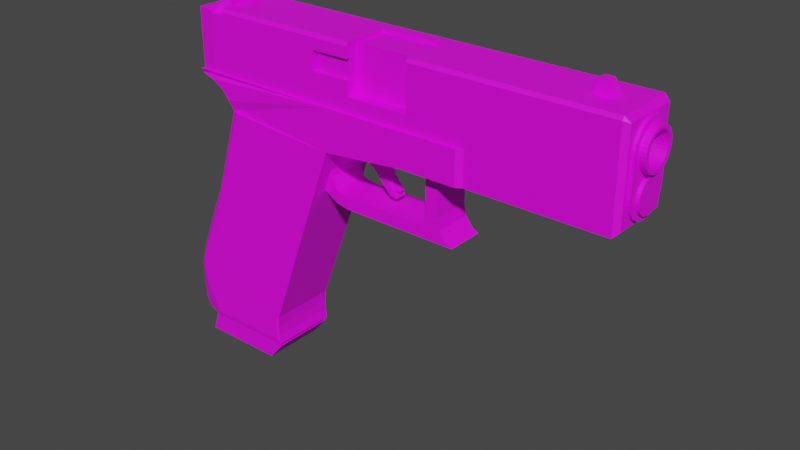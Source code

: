 # Source: Glock-17.blend  (saved by Blender 2.93.21; exported with 4.5.12 LTS)
import bpy
from mathutils import Matrix  # noqa: F401  (used for matrix-valued properties, if any)

bpy.ops.wm.read_factory_settings(use_empty=True)
scene = bpy.context.scene
scene.name = 'Scene'

# ---- collections
col_collection = bpy.data.collections.new('Collection'); scene.collection.children.link(col_collection)

# ---- images (referenced by path relative to the original .blend; pixels are not part of the script)
import os
ASSET_DIR = os.environ.get("B2B_ASSET_DIR", "")  # directory of the original .blend (textures are referenced by path, not embedded)
HERE = os.path.dirname(os.path.abspath(__file__))  # packed textures are extracted next to this script under _unpacked/

def load_image(name, relpath, width, height, colorspace="sRGB"):
    """Load a texture the original file referenced (path relative to the .blend, or extracted next to this script)."""
    p = next((c for c in (os.path.join(HERE, relpath), os.path.join(ASSET_DIR, relpath)) if relpath and os.path.exists(c)), "")
    if p:
        img = bpy.data.images.load(p, check_existing=True)
        img.name = name
    else:  # same state as the original file: an image datablock whose file is absent (Cycles renders it pink)
        img = bpy.data.images.new(name, width, height)
        img.source = "FILE"
        img.filepath = "//" + (relpath or name)
    img.colorspace_settings.name = colorspace
    return img
img_x = load_image('未命名', '', 1024, 1024, 'sRGB')

# ---- materials (node trees are filled in below, after node groups)
mat_x = bpy.data.materials.new('材质')
mat_x.use_transparent_shadow = False

# ---- material node trees
mat_x.use_nodes = True; mat_x.node_tree.nodes.clear()
_N = mat_x.node_tree.nodes; _L = mat_x.node_tree.links
n0 = _N.new('ShaderNodeBsdfPrincipled'); n0.name = 'Principled BSDF'; n0.location = (10, 300)
n0.distribution = 'GGX'
n0.subsurface_method = 'BURLEY'
n0.inputs[3].default_value = 1.45
n0.inputs[27].default_value = (0.0, 0.0, 0.0, 1.0)
n0.inputs[28].default_value = 1.0
n1 = _N.new('ShaderNodeOutputMaterial'); n1.name = 'Material Output'; n1.location = (300, 300)
n2 = _N.new('ShaderNodeTexCoord'); n2.name = '纹理坐标'; n2.location = (-680, 300)
n3 = _N.new('ShaderNodeMapping'); n3.name = '映射'; n3.location = (-480, 300)
n4 = _N.new('ShaderNodeTexImage'); n4.name = '图像纹理'; n4.location = (-280, 300)
n4.image = img_x
_L.new(n0.outputs[0], n1.inputs[0])
_L.new(n2.outputs[2], n3.inputs[0])
_L.new(n3.outputs[0], n4.inputs[0])
_L.new(n4.outputs[0], n0.inputs[0])
n1.is_active_output = True

# ---- world
world_world = bpy.data.worlds.new('World'); scene.world = world_world
world_world.use_nodes = True; world_world.node_tree.nodes.clear()
_N = world_world.node_tree.nodes; _L = world_world.node_tree.links
n0 = _N.new('ShaderNodeOutputWorld'); n0.name = 'World Output'; n0.location = (300, 300)
n1 = _N.new('ShaderNodeBackground'); n1.name = 'Background'; n1.location = (10, 300)
n1.inputs[0].default_value = (0.05088, 0.05088, 0.05088, 1.0)
_L.new(n1.outputs[0], n0.inputs[0])
n0.is_active_output = True
world_world.color = (0.05088, 0.05088, 0.05088)
world_world.use_sun_shadow = False
world_world.sun_shadow_jitter_overblur = 0.0

# ---- meshes
me_015 = bpy.data.meshes.new('立方体.015')
me_015.from_pydata([(-2.0, -1.0, -11.0), (-1.8, -1.0, 1.0), (-2.0, 1.0, -11.0), (-1.8, 1.0, 1.0), (0.7, -1.0, -11.0), (1.2, -1.0, 1.0), (0.7, 1.0, -11.0), (1.2, 1.0, 1.0), (-1.5, -1.0, 1.0), (-1.5, 1.0, 1.0), (-1.5, -1.0, 3.0), (1.0, -1.0, 1.0), (1.0, 1.0, 1.0), (1.0, -1.0, 3.0), (1.0, 1.0, 3.0), (-1.5, 1.0, 3.0)], [], [(0, 1, 3, 2), (2, 3, 7, 6), (6, 7, 5, 4), (4, 5, 1, 0), (2, 6, 4, 0), (7, 3, 1, 5), (9, 12, 11, 8), (8, 10, 15, 9), (11, 13, 10, 8), (12, 14, 13, 11), (14, 15, 10, 13), (9, 15, 14, 12)])
_uv = me_015.uv_layers.new(name='UV 贴图')
_uv.uv.foreach_set('vector', [0.1879, 0.3411, 0.1879, 0.285, 0.1974, 0.285, 0.1974, 0.3411, 0.3112, 0.2761, 0.3112, 0.3332, 0.2969, 0.3335, 0.2984, 0.2763, 0.1974, 0.3406, 0.1974, 0.285, 0.2069, 0.285, 0.2069, 0.3406, 0.2583, 0.2856, 0.2569, 0.2285, 0.2712, 0.2287, 0.2712, 0.2859, 0.1236, 0.3122, 0.1236, 0.3251, 0.1141, 0.3251, 0.1141, 0.3122, 0.1141, 0.3122, 0.1141, 0.3265, 0.1046, 0.3265, 0.1046, 0.3122, 0.1331, 0.3122, 0.1331, 0.3241, 0.1236, 0.3241, 0.1236, 0.3122, 0.1236, 0.3241, 0.133, 0.3241, 0.133, 0.3337, 0.1236, 0.3337, 0.2264, 0.3198, 0.236, 0.3198, 0.236, 0.3317, 0.2264, 0.3317, 0.1141, 0.3251, 0.1234, 0.3251, 0.1234, 0.3346, 0.1141, 0.3346, 0.2264, 0.3198, 0.2264, 0.3317, 0.2169, 0.3317, 0.2169, 0.3198, 0.236, 0.3198, 0.2455, 0.3198, 0.2455, 0.3317, 0.236, 0.3317])
me_015.materials.append(mat_x)
me_015.use_remesh_fix_poles = True
me_015.use_remesh_preserve_attributes = False
me_015.update()
me_001 = bpy.data.meshes.new('立方体.001')
me_001.from_pydata([(5.048, -0.2, 124.6), (5.048, 0.2, 124.6), (5.266, -0.2, 123.4), (4.757, -0.2, 130.9), (4.757, 0.2, 130.9), (5.119, -0.2, 128.6), (4.496, -0.2, 137.2), (4.932, -0.2, 134.2), (4.123, -0.2, 142.1), (4.496, 0.2, 137.2), (4.123, 0.2, 142.1), (4.932, 0.2, 134.2), (4.836, 0.2, 138.5), (5.119, 0.2, 128.6), (5.266, 0.2, 123.4), (4.836, -0.2, 138.5), (4.793, 0.2, 143.0), (4.804, 0.2, 147.3), (3.886, 0.2, 145.4), (4.793, -0.2, 143.0), (4.804, -0.2, 147.3), (3.886, -0.2, 145.4), (3.688, -0.2, 148.7), (3.688, 0.2, 148.7), (4.202, -0.2, 149.1), (4.867, -0.2, 150.5), (4.867, 0.2, 150.5), (4.202, 0.2, 149.1), (5.216, -0.12, 127.4), (5.316, -0.12, 127.2), (5.216, 0.12, 127.4), (5.1, -0.12, 129.1), (4.998, -0.12, 132.2), (5.1, 0.12, 129.1), (4.998, 0.12, 132.2), (4.932, 0.12, 134.2), (5.126, 0.12, 131.8), (4.893, 0.12, 136.6), (5.126, -0.12, 131.8), (5.316, 0.12, 127.2), (4.893, -0.12, 136.6), (4.847, -0.12, 138.0), (4.876, -0.12, 136.7), (4.932, -0.12, 134.2), (4.847, 0.12, 138.0), (4.876, 0.12, 136.7)], [], [(0, 3, 4, 1), (1, 14, 2, 0), (2, 5, 3, 0), (3, 6, 9, 4), (5, 7, 6, 3), (7, 15, 8, 6), (6, 8, 10, 9), (9, 10, 12, 11), (4, 9, 11, 13), (11, 12, 15, 7), (13, 11, 7, 5), (1, 4, 13, 14), (14, 13, 5, 2), (10, 18, 16, 12), (12, 16, 19, 15), (27, 17, 16, 18, 23), (16, 17, 20, 19), (22, 21, 19, 20, 24), (15, 19, 21, 8), (18, 21, 22, 23), (8, 21, 18, 10), (22, 24, 25, 26, 27, 23), (24, 20, 25), (25, 20, 17, 26), (17, 27, 26), (38, 32, 31, 28, 29), (30, 39, 29, 28), (30, 28, 31, 33), (34, 33, 31, 32, 43, 35), (36, 39, 30, 33, 34), (37, 36, 34, 35, 45), (36, 37, 40, 38), (39, 36, 38, 29), (43, 32, 38, 40, 42), (40, 37, 44, 41), (42, 40, 41), (43, 42, 41, 44, 45, 35), (45, 44, 37)])
_uv = me_001.uv_layers.new(name='UV 贴图')
_uv.uv.foreach_set('vector', [0.2826, 0.3498, 0.2826, 0.3201, 0.2845, 0.3201, 0.2845, 0.3498, 0.2845, 0.3498, 0.2845, 0.3555, 0.2826, 0.3555, 0.2826, 0.3498, 0.3265, 0.0, 0.3261, 0.02462, 0.3246, 0.03551, 0.3255, 0.005569, 0.2826, 0.3201, 0.2826, 0.2902, 0.2845, 0.2902, 0.2845, 0.3201, 0.3261, 0.02462, 0.3256, 0.0512, 0.3238, 0.0657, 0.3246, 0.03551, 0.3256, 0.0512, 0.3255, 0.07191, 0.3223, 0.08884, 0.3238, 0.0657, 0.2826, 0.2902, 0.2826, 0.2671, 0.2845, 0.2671, 0.2845, 0.2902, 0.3295, 0.06299, 0.3281, 0.03983, 0.3312, 0.05678, 0.3314, 0.07747, 0.3303, 0.09317, 0.3295, 0.06299, 0.3314, 0.07747, 0.3319, 0.104, 0.3579, 0.07608, 0.3579, 0.05568, 0.3598, 0.05568, 0.3598, 0.07608, 0.3579, 0.1023, 0.3579, 0.07608, 0.3598, 0.07608, 0.3598, 0.1023, 0.3312, 0.1231, 0.3303, 0.09317, 0.3319, 0.104, 0.3322, 0.1287, 0.3579, 0.1266, 0.3579, 0.1023, 0.3598, 0.1023, 0.3598, 0.1266, 0.3281, 0.03983, 0.3272, 0.02383, 0.3313, 0.03529, 0.3312, 0.05678, 0.3579, 0.05568, 0.3579, 0.03458, 0.3598, 0.03458, 0.3598, 0.05568, 0.3289, 0.006378, 0.3317, 0.0152, 0.3313, 0.03529, 0.3272, 0.02383, 0.3265, 0.008499, 0.3579, 0.03458, 0.3579, 0.01486, 0.3598, 0.01486, 0.3598, 0.03458, 0.3207, 0.1202, 0.3214, 0.1048, 0.3256, 0.09338, 0.3259, 0.1135, 0.3232, 0.1223, 0.3255, 0.07191, 0.3256, 0.09338, 0.3214, 0.1048, 0.3223, 0.08884, 0.2845, 0.2512, 0.2826, 0.2512, 0.2826, 0.2359, 0.2845, 0.2359, 0.2826, 0.2671, 0.2826, 0.2512, 0.2845, 0.2512, 0.2845, 0.2671, 0.2826, 0.2359, 0.2826, 0.2343, 0.2826, 0.2285, 0.2845, 0.2285, 0.2845, 0.2343, 0.2845, 0.2359, 0.3232, 0.1223, 0.3259, 0.1135, 0.3265, 0.1287, 0.3598, 0.0, 0.3598, 0.01486, 0.3579, 0.01486, 0.3579, 0.0, 0.3317, 0.0152, 0.3289, 0.006378, 0.3322, 0.0, 0.318, 0.3285, 0.3175, 0.3304, 0.3174, 0.3159, 0.3176, 0.3075, 0.318, 0.3067, 0.3374, 0.3455, 0.3374, 0.3464, 0.3363, 0.3464, 0.3363, 0.3455, 0.3374, 0.3455, 0.3363, 0.3455, 0.3363, 0.3372, 0.3374, 0.3372, 0.3374, 0.3228, 0.3374, 0.3372, 0.3363, 0.3372, 0.3363, 0.3228, 0.3363, 0.3134, 0.3374, 0.3134, 0.3621, 0.0296, 0.3621, 0.05142, 0.3617, 0.05057, 0.3615, 0.04219, 0.3616, 0.02771, 0.3619, 0.0065, 0.3621, 0.0296, 0.3616, 0.02771, 0.3616, 0.01823, 0.3619, 0.006195, 0.3561, 0.2521, 0.3561, 0.2293, 0.3572, 0.2293, 0.3572, 0.2521, 0.3561, 0.2737, 0.3561, 0.2521, 0.3572, 0.2521, 0.3572, 0.2737, 0.3176, 0.3399, 0.3175, 0.3304, 0.318, 0.3285, 0.3179, 0.3516, 0.3178, 0.3519, 0.3572, 0.2293, 0.3561, 0.2293, 0.3561, 0.2229, 0.3572, 0.2229, 0.3178, 0.3519, 0.3179, 0.3516, 0.3179, 0.3581, 0.3363, 0.3134, 0.3363, 0.3015, 0.3363, 0.2954, 0.3374, 0.2954, 0.3374, 0.3015, 0.3374, 0.3134, 0.3619, 0.006195, 0.362, 0.0, 0.3619, 0.0065])
me_001.materials.append(mat_x)
me_001.use_remesh_fix_poles = True
me_001.use_remesh_preserve_attributes = False
me_001.update()
me_004 = bpy.data.meshes.new('立方体.004')
me_004.from_pydata([(11.07, -0.15, 213.0), (11.2, -0.15, 221.0), (11.07, 0.15, 213.0), (11.72, -0.15, 213.0), (11.47, -0.15, 221.0), (11.72, 0.15, 213.0), (11.47, 0.15, 221.0), (11.2, 0.15, 221.0)], [], [(3, 4, 1, 0), (0, 1, 7, 2), (2, 5, 3, 0), (5, 6, 4, 3), (2, 7, 6, 5), (6, 7, 1, 4)])
_uv = me_004.uv_layers.new(name='UV 贴图')
_uv.uv.foreach_set('vector', [0.3143, 0.3067, 0.3131, 0.3448, 0.3118, 0.3448, 0.3112, 0.3067, 0.3522, 0.1311, 0.3522, 0.09372, 0.3536, 0.09372, 0.3536, 0.1311, 0.3017, 0.2643, 0.3017, 0.2674, 0.3003, 0.2674, 0.3003, 0.2643, 0.1346, 0.3122, 0.1346, 0.3498, 0.1331, 0.3498, 0.1331, 0.3122, 0.3174, 0.3067, 0.3168, 0.3448, 0.3155, 0.3448, 0.3143, 0.3067, 0.3222, 0.1306, 0.3235, 0.1306, 0.3235, 0.132, 0.3222, 0.132])
me_004.materials.append(mat_x)
me_004.use_remesh_fix_poles = True
me_004.use_remesh_preserve_attributes = False
me_004.update()
me_005 = bpy.data.meshes.new('立方体.005')
me_005.from_pydata([(-0.262, -1.0, 153.0), (-0.262, 1.0, 153.0), (3.488, -1.0, 147.7), (-0.262, 1.0, 153.0), (-0.262, -1.0, 153.0), (-0.262, -1.0, 153.0), (-0.05639, -1.099, 152.7), (-1.223, -0.9105, 97.22), (-1.173, -1.099, 87.83), (-1.522, -0.9105, 83.24), (-1.223, 0.9113, 97.22), (-1.173, 1.1, 87.83), (-0.262, 1.0, 153.0), (-1.522, 0.9113, 83.24), (-1.514, 1.1, 71.95), (-1.885, 0.9113, 66.05), (-1.862, 1.1, 55.45), (-2.201, 0.9113, 50.11), (-1.885, -0.9105, 66.05), (-1.862, -1.099, 55.45), (-2.201, -0.9105, 50.11), (-2.103, -1.099, 43.28), (-2.402, -0.9105, 36.37), (-2.107, -1.099, 42.99), (-2.421, -0.9105, 23.11), (-2.402, 0.9113, 36.37), (-2.107, 1.1, 42.99), (-2.421, 0.9113, 23.11), (-2.115, 1.1, 37.65), (-2.367, 0.9113, 10.61), (-2.071, 1.1, 27.43), (-2.184, 0.9113, 3.0), (-2.367, -0.9105, 10.61), (-2.071, -1.099, 27.43), (-2.184, -0.9105, 3.0), (-1.605, -1.066, 3.0), (-1.559, -1.099, 6.19), (1.226, -1.066, 3.0), (1.127, -1.099, 6.19), (1.181, -1.066, 8.766), (1.226, 1.067, 3.0), (1.13, 1.1, 6.19), (1.182, 1.067, 8.997), (-1.605, 1.067, 3.0), (-1.559, 1.1, 6.19), (1.129, 1.1, 6.313), (1.176, 1.067, 15.66), (1.123, 1.1, 13.37), (1.205, 1.067, 22.74), (1.176, -1.066, 15.43), (1.122, -1.099, 13.16), (1.209, -1.066, 22.74), (1.164, -1.099, 22.38), (3.487, -1.066, 147.5), (3.45, -1.099, 147.5), (1.128, -1.099, 6.066), (3.488, 1.1, 147.7), (1.16, 1.1, 22.33), (3.451, 1.1, 147.7), (3.488, 1.1, 149.7), (-0.262, 1.0, 153.0), (-0.3442, 1.1, 159.2), (-0.567, 1.1, 164.9), (-0.3442, -1.099, 159.2), (-0.567, -1.099, 164.9), (-0.973, -1.099, 169.8), (-1.497, -1.0, 171.5), (-0.973, 1.1, 169.8), (-1.497, 1.0, 171.5), (-1.48, 1.069, 174.2), (3.488, 1.1, 174.2), (-1.48, 0.9305, 174.2), (-1.48, -0.9305, 174.2), (-0.9586, 1.0, 174.2), (-1.48, 0.9305, 210.9), (-1.48, -0.9305, 210.9), (-0.9586, 0.9305, 213.0), (-0.9586, 1.0, 210.9), (-0.9, 1.0, 210.9), (-0.9, 1.0, 210.6), (-0.9, 0.9305, 213.0), (-0.9, -0.9305, 213.0), (-0.9, -1.0, 210.9), (-0.9586, -0.9305, 213.0), (-0.9586, -1.0, 210.9), (-0.9586, -1.0, 174.2), (3.488, -1.0, 174.2), (6.121, -1.0, 174.2), (3.487, -1.099, 173.9), (3.487, -1.099, 147.4), (6.12, -1.099, 173.9), (-1.48, -1.069, 174.2), (6.12, -1.099, 152.8), (7.925, -1.099, 173.9), (8.126, -1.0, 174.2), (7.925, -1.099, 152.8), (8.126, -1.0, 153.0), (8.126, 1.0, 153.0), (12.36, -1.0, 153.0), (6.121, -1.0, 153.0), (6.121, 1.0, 153.0), (3.488, -1.0, 147.7), (3.488, 1.0, 147.7), (3.487, 0.9008, 147.4), (5.269, 1.0, 151.3), (3.488, 1.067, 147.7), (3.523, 1.1, 147.7), (5.119, 1.1, 151.3), (5.536, 1.1, 174.2), (5.686, 1.0, 174.2), (3.488, 1.0, 174.2), (6.121, 1.0, 174.2), (6.218, 1.0, 174.2), (5.822, 1.0, 152.4), (6.368, 1.1, 174.2), (8.126, 1.0, 174.2), (12.36, 1.0, 174.2), (7.926, 1.1, 174.2), (7.926, 1.1, 153.0), (6.121, 1.1, 153.0), (6.271, 1.1, 168.9), (5.972, 1.1, 152.4), (12.36, 1.0, 153.0), (12.52, 0.8798, 174.2), (12.36, 1.0, 210.9), (-0.5, 1.0, 210.9), (12.52, 0.8798, 209.7), (12.36, 0.9305, 213.0), (12.36, -0.9305, 213.0), (-0.5, 0.9305, 213.0), (12.52, 0.8765, 209.8), (12.52, -0.8765, 209.8), (12.52, 0.4989, 200.0), (12.52, 0.4243, 201.8), (6.622, 0.4989, 200.0), (12.52, 0.5543, 197.9), (6.622, 0.5543, 197.9), (12.52, 0.5885, 195.7), (12.52, 0.6, 193.3), (6.622, 0.5885, 195.7), (6.622, 0.6, 193.3), (6.622, 0.5885, 191.0), (6.622, 0.5543, 188.8), (12.52, 0.5885, 191.0), (12.52, 0.5543, 188.8), (12.52, 0.4989, 186.7), (12.52, 0.4243, 184.9), (6.622, 0.4989, 186.7), (6.622, 0.4243, 184.9), (6.622, 0.3333, 183.4), (6.622, 0.2296, 182.3), (12.52, 0.3333, 183.4), (12.52, 0.2296, 182.3), (12.52, 0.1171, 181.6), (6.622, 0.1171, 181.6), (12.52, -8.583e-08, 181.3), (6.622, -8.583e-08, 181.3), (12.52, -0.1171, 181.6), (12.52, -0.2296, 182.3), (6.622, -0.1171, 181.6), (6.622, -0.2296, 182.3), (6.622, -0.3333, 183.4), (6.622, -0.4243, 184.9), (12.52, -0.3333, 183.4), (12.52, -0.4243, 184.9), (12.52, -0.4989, 186.7), (12.52, -0.5543, 188.8), (6.622, -0.4989, 186.7), (6.622, -0.5543, 188.8), (6.622, -0.5885, 191.0), (6.622, -0.6, 193.3), (12.52, -0.5885, 191.0), (12.52, -0.6, 193.3), (12.52, -0.5885, 195.7), (6.622, -0.5885, 195.7), (12.52, -0.5543, 197.9), (6.622, -0.5543, 197.9), (12.52, -0.4989, 200.0), (6.622, -0.4989, 200.0), (12.52, -0.4243, 201.8), (12.52, -0.3333, 203.3), (6.622, -0.4243, 201.8), (6.622, -0.3333, 203.3), (6.622, -0.2296, 204.4), (6.622, -0.1171, 205.1), (12.52, -0.2296, 204.4), (12.52, -0.1171, 205.1), (12.52, -5.245e-08, 205.3), (12.52, 0.1171, 205.1), (6.622, -5.245e-08, 205.3), (6.622, 0.1171, 205.1), (6.622, 0.2296, 204.4), (12.52, 0.2296, 204.4), (6.622, 0.3333, 203.3), (12.52, 0.3333, 203.3), (6.622, 0.4243, 201.8), (12.52, -0.8798, 209.7), (12.36, -1.0, 210.9), (12.52, -0.8798, 174.2), (12.52, -0.8798, 156.2), (12.36, -1.0, 174.2), (12.52, 0.8798, 156.2), (6.267, -1.0, 210.9), (6.267, -1.0, 183.0), (6.267, -0.9305, 213.0), (6.267, 0.5, 213.0), (6.267, 0.5, 183.0), (4.267, 0.5, 213.0), (4.267, -0.9305, 213.0), (4.267, 0.5, 183.0), (4.267, -1.0, 183.0), (4.267, -1.0, 192.0), (4.267, -0.75, 192.0), (3.017, -1.0, 192.0), (3.017, -0.75, 192.0), (3.017, -1.0, 204.0), (4.267, -1.0, 204.0), (3.017, -0.75, 204.0), (4.267, -0.75, 204.0), (3.117, -0.75, 204.0), (4.267, -0.875, 204.0), (4.267, -0.75, 192.0), (4.267, -0.875, 192.0), (3.117, -0.75, 192.0), (3.117, -0.875, 192.0), (3.117, -0.875, 204.0), (4.267, -1.0, 210.9), (-0.5, -1.0, 210.9), (-0.5, -0.9305, 213.0), (-0.5, -1.0, 210.1), (-0.5, -1.0, 209.0), (-0.5, 1.0, 209.0), (-0.9, -1.0, 209.0), (-0.9, 1.0, 209.0), (-0.9, 1.0, 210.4), (-0.05616, 1.1, 152.7), (-2.115, -1.099, 37.65), (-2.103, 1.1, 43.28), (-1.514, -1.099, 71.95)], [], [(10, 7, 5, 0, 1, 12), (1, 0, 2, 102), (2, 0, 5, 6, 54, 53), (0, 3, 102, 103, 89, 4), (63, 61, 60, 3, 0, 4), (8, 6, 5, 7), (7, 9, 238, 8), (13, 9, 7, 10), (11, 14, 13, 10), (235, 11, 10, 12), (15, 13, 14, 16), (13, 15, 18, 9), (16, 237, 17, 15), (18, 15, 17, 20), (9, 18, 19, 238), (21, 19, 18, 20), (23, 21, 20, 22), (22, 20, 17, 25), (22, 24, 236, 23), (22, 25, 27, 24), (26, 28, 27, 25), (237, 26, 25, 17), (29, 27, 28, 30), (24, 27, 29, 32), (30, 44, 43, 31, 29), (31, 34, 32, 29), (33, 236, 24, 32), (32, 34, 35, 36, 33), (40, 37, 35, 34, 31, 43), (38, 36, 35, 37), (37, 39, 55, 38), (39, 37, 40, 42), (40, 43, 44, 41), (41, 45, 42, 40), (41, 44, 30, 28, 26, 237, 16, 14, 11, 235, 56, 57, 47, 45), (46, 42, 45, 47), (39, 42, 46, 49), (47, 57, 48, 46), (49, 46, 48, 51), (39, 49, 50, 55), (49, 51, 52, 50), (54, 52, 51, 53), (48, 56, 105, 102, 2, 53, 51), (6, 8, 238, 19, 21, 23, 236, 33, 36, 38, 55, 50, 52, 54), (56, 48, 57, 58), (102, 3, 60, 58, 56, 105), (56, 58, 59, 106, 105), (69, 70, 59, 58, 60, 61, 62, 67, 68), (63, 64, 62, 61), (89, 88, 91, 66, 65, 64, 63, 4), (62, 64, 65, 67), (66, 68, 67, 65), (69, 68, 66, 91, 72, 71), (73, 110, 70, 69, 71), (72, 75, 74, 71), (77, 73, 71, 74), (83, 76, 74, 75), (74, 76, 77), (78, 77, 76, 80), (112, 111, 109, 110, 73, 77, 78, 79, 234, 233, 231, 125, 124, 116, 115), (79, 78, 80, 81, 82, 232, 233, 234), (76, 83, 81, 80), (83, 84, 82, 81), (83, 75, 84), (232, 82, 84, 85, 86, 87, 94, 200, 197, 202, 203, 210, 211, 213, 215, 216, 226, 227, 229, 230), (75, 72, 85, 84), (91, 88, 86, 85, 72), (87, 86, 88, 90), (92, 90, 88, 89), (94, 87, 90, 93), (95, 93, 90, 92), (96, 94, 93, 95), (99, 96, 95, 92), (97, 122, 98, 96), (100, 97, 96, 99), (98, 200, 94, 96), (113, 100, 99, 101, 102, 104), (101, 99, 92, 89), (102, 101, 89, 103), (104, 102, 105, 106, 107), (1, 102, 105, 56, 235, 12), (106, 59, 70, 108, 107), (107, 108, 109, 104), (108, 70, 110, 109), (109, 111, 112, 113, 104), (120, 121, 113, 112, 114), (115, 117, 114, 112), (97, 115, 116, 122), (115, 97, 118, 117), (117, 118, 119, 120, 114), (97, 100, 119, 118), (121, 119, 100, 113), (119, 121, 120), (122, 116, 123, 201), (116, 124, 126, 123), (129, 127, 124, 125), (124, 127, 130, 126), (131, 130, 127, 128), (208, 207, 205, 204, 128, 127, 129, 228), (132, 130, 131, 177, 179, 180, 185, 186, 187, 188, 192, 194, 133), (131, 196, 198, 199, 201, 123, 126, 130, 132, 135, 137, 138, 143, 144, 145, 146, 151, 152, 153, 155, 157, 158, 163, 164, 165, 166, 171, 172, 173, 175, 177), (195, 134, 132, 133), (134, 136, 135, 132), (136, 139, 137, 135), (139, 140, 138, 137), (170, 169, 168, 167, 162, 161, 160, 159, 156, 154, 150, 149, 148, 147, 142, 141, 140, 139, 136, 134, 195, 193, 191, 190, 189, 184, 183, 182, 181, 178, 176, 174), (140, 141, 143, 138), (141, 142, 144, 143), (142, 147, 145, 144), (147, 148, 146, 145), (148, 149, 151, 146), (149, 150, 152, 151), (150, 154, 153, 152), (154, 156, 155, 153), (156, 159, 157, 155), (159, 160, 158, 157), (160, 161, 163, 158), (161, 162, 164, 163), (162, 167, 165, 164), (167, 168, 166, 165), (168, 169, 171, 166), (169, 170, 172, 171), (170, 174, 173, 172), (174, 176, 175, 173), (176, 178, 177, 175), (178, 181, 179, 177), (181, 182, 180, 179), (182, 183, 185, 180), (183, 184, 186, 185), (184, 189, 187, 186), (189, 190, 188, 187), (190, 191, 192, 188), (191, 193, 194, 192), (193, 195, 133, 194), (128, 197, 196, 131), (198, 196, 197, 200), (199, 198, 200, 98), (98, 122, 201, 199), (128, 204, 202, 197), (204, 205, 206, 203, 202), (207, 209, 206, 205), (226, 216, 218, 212, 211, 210, 209, 207, 208), (203, 206, 209, 210), (214, 213, 211, 212), (214, 217, 215, 213), (217, 218, 216, 215), (212, 218, 217, 214), (218, 219, 225, 220), (223, 219, 218, 221), (221, 218, 220, 222), (223, 221, 222, 224), (224, 225, 219, 223), (222, 220, 225, 224), (227, 226, 208, 228), (227, 228, 129, 125, 231, 230, 229), (233, 232, 230, 231)])
_uv = me_005.uv_layers.new(name='UV 贴图')
_uv.uv.foreach_set('vector', [0.1741, 0.2606, 0.1654, 0.2606, 0.165, 0.0, 0.165, 0.0, 0.1746, 0.0, 0.1746, 0.0, 0.1551, 0.0, 0.1646, 0.0, 0.1646, 0.02841, 0.1551, 0.02841, 0.1646, 0.02841, 0.1646, 0.0, 0.1646, 0.0, 0.165, 0.001617, 0.165, 0.02928, 0.1649, 0.02919, 0.2469, 0.2818, 0.2564, 0.2818, 0.2564, 0.3099, 0.256, 0.3111, 0.2465, 0.3111, 0.2469, 0.2818, 0.2464, 0.2525, 0.2569, 0.2525, 0.2564, 0.2818, 0.2564, 0.2818, 0.2469, 0.2818, 0.2469, 0.2818, 0.1368, 0.4038, 0.1373, 0.7126, 0.1363, 0.7141, 0.1359, 0.4485, 0.1359, 0.4485, 0.1355, 0.382, 0.1364, 0.3282, 0.1368, 0.4038, 0.174, 0.3259, 0.1654, 0.3259, 0.1654, 0.2606, 0.1741, 0.2606, 0.06348, 0.4038, 0.0647, 0.3282, 0.06501, 0.382, 0.06394, 0.4485, 0.05979, 0.7127, 0.06348, 0.4038, 0.06394, 0.4485, 0.06077, 0.7141, 0.06631, 0.3002, 0.06501, 0.382, 0.0647, 0.3282, 0.06594, 0.2497, 0.174, 0.3259, 0.174, 0.4061, 0.1653, 0.4061, 0.1654, 0.3259, 0.06594, 0.2497, 0.06678, 0.1917, 0.06741, 0.2242, 0.06631, 0.3002, 0.1653, 0.4061, 0.174, 0.4061, 0.174, 0.4806, 0.1653, 0.4806, 0.1355, 0.382, 0.1351, 0.3001, 0.136, 0.2497, 0.1364, 0.3282, 0.1357, 0.1917, 0.136, 0.2497, 0.1351, 0.3001, 0.1348, 0.2242, 0.1357, 0.1903, 0.1357, 0.1917, 0.1348, 0.2242, 0.1348, 0.1588, 0.1653, 0.5448, 0.1653, 0.4806, 0.174, 0.4806, 0.174, 0.5448, 0.1348, 0.1588, 0.1357, 0.09568, 0.1361, 0.1649, 0.1357, 0.1903, 0.1653, 0.5448, 0.174, 0.5448, 0.1739, 0.6069, 0.1653, 0.6069, 0.06679, 0.1903, 0.06669, 0.1649, 0.06778, 0.0957, 0.06803, 0.1588, 0.06678, 0.1917, 0.06679, 0.1903, 0.06803, 0.1588, 0.06741, 0.2242, 0.06721, 0.03621, 0.06778, 0.0957, 0.06669, 0.1649, 0.06623, 0.1163, 0.1653, 0.6069, 0.1739, 0.6069, 0.1739, 0.6655, 0.1652, 0.6655, 0.06623, 0.1163, 0.06326, 0.0152, 0.06339, 1.574e-05, 0.06614, 0.0, 0.06721, 0.03621, 0.1739, 0.7013, 0.1652, 0.7013, 0.1652, 0.6655, 0.1739, 0.6655, 0.1371, 0.1163, 0.1361, 0.1649, 0.1357, 0.09568, 0.1369, 0.0362, 0.1369, 0.0362, 0.1383, 0.0, 0.1411, 3.934e-05, 0.1411, 0.01523, 0.1371, 0.1163, 0.1046, 0.3285, 0.09443, 0.3285, 0.09443, 0.315, 0.09517, 0.3122, 0.1038, 0.3122, 0.1046, 0.315, 0.1539, 0.01543, 0.1411, 0.01523, 0.1411, 3.934e-05, 0.1546, 0.0002503, 0.1546, 0.0002503, 0.1539, 0.02769, 0.1539, 0.01483, 0.1539, 0.01543, 0.1649, 0.675, 0.1649, 0.702, 0.1547, 0.702, 0.1547, 0.6739, 0.04992, 8.702e-05, 0.06339, 1.574e-05, 0.06326, 0.0152, 0.05046, 0.01527, 0.05046, 0.01527, 0.05047, 0.01585, 0.05028, 0.02863, 0.04992, 8.702e-05, 0.05046, 0.01527, 0.06326, 0.0152, 0.06623, 0.1163, 0.06669, 0.1649, 0.06679, 0.1903, 0.06678, 0.1917, 0.06594, 0.2497, 0.0647, 0.3282, 0.06348, 0.4038, 0.05979, 0.7127, 0.04279, 0.6887, 0.05072, 0.09212, 0.05067, 0.04944, 0.05047, 0.01585, 0.05047, 0.06034, 0.05028, 0.02863, 0.05047, 0.01585, 0.05067, 0.04944, 0.1649, 0.675, 0.1547, 0.6739, 0.1547, 0.6428, 0.1649, 0.6439, 0.05067, 0.04944, 0.05072, 0.09212, 0.05051, 0.09405, 0.05047, 0.06034, 0.1649, 0.6439, 0.1547, 0.6428, 0.1547, 0.6097, 0.1649, 0.6097, 0.1539, 0.02769, 0.1534, 0.05939, 0.1533, 0.04858, 0.1539, 0.01483, 0.1534, 0.05939, 0.153, 0.0942, 0.1528, 0.09251, 0.1533, 0.04858, 0.1544, 0.688, 0.1528, 0.09251, 0.153, 0.0942, 0.1546, 0.6881, 0.1547, 0.6097, 0.1546, 0.02841, 0.1547, 0.02841, 0.1551, 0.02841, 0.1646, 0.02841, 0.1649, 0.02919, 0.1649, 0.6097, 0.1373, 0.7126, 0.1368, 0.4038, 0.1364, 0.3282, 0.136, 0.2497, 0.1357, 0.1917, 0.1357, 0.1903, 0.1361, 0.1649, 0.1371, 0.1163, 0.1411, 0.01523, 0.1539, 0.01543, 0.1539, 0.01483, 0.1533, 0.04858, 0.1528, 0.09251, 0.1544, 0.688, 0.04279, 0.6887, 0.05051, 0.09405, 0.05072, 0.09212, 0.04297, 0.689, 0.2564, 0.3099, 0.2564, 0.2818, 0.2564, 0.2818, 0.2569, 0.3097, 0.2569, 0.3099, 0.2568, 0.3099, 0.04279, 0.6887, 0.04297, 0.689, 0.04284, 0.6984, 0.04263, 0.6891, 0.04279, 0.6887, 0.06711, 0.8148, 0.04346, 0.815, 0.04284, 0.6984, 0.04297, 0.689, 0.06077, 0.7141, 0.06132, 0.7437, 0.06253, 0.7707, 0.06458, 0.7941, 0.06712, 0.8022, 0.2464, 0.2525, 0.2464, 0.2257, 0.2569, 0.2257, 0.2569, 0.2525, 0.09175, 0.0, 0.09175, 0.1263, 0.06811, 0.1274, 0.06803, 0.1148, 0.07052, 0.1067, 0.07246, 0.08331, 0.07352, 0.05629, 0.07391, 0.02663, 0.2569, 0.2257, 0.2464, 0.2257, 0.2465, 0.2023, 0.2569, 0.2023, 0.2469, 0.194, 0.2564, 0.194, 0.2569, 0.2023, 0.2465, 0.2023, 0.2568, 0.1815, 0.2564, 0.194, 0.2469, 0.194, 0.2466, 0.1815, 0.2473, 0.1815, 0.2561, 0.1815, 0.354, 0.09621, 0.3542, 0.1174, 0.3537, 0.1174, 0.3536, 0.09373, 0.3543, 0.09372, 0.2473, 0.1815, 0.2473, 0.009338, 0.2562, 0.009338, 0.2561, 0.1815, 0.06555, 0.9897, 0.06462, 0.8149, 0.0671, 0.8148, 0.06803, 0.9897, 0.2473, 0.0, 0.2562, 0.0, 0.2562, 0.009338, 0.2473, 0.009338, 0.06803, 0.9897, 0.0656, 0.9997, 0.06555, 0.9897, 0.06527, 0.9897, 0.06555, 0.9897, 0.0656, 0.9997, 0.06532, 0.9997, 0.03046, 0.815, 0.03092, 0.815, 0.03299, 0.815, 0.04346, 0.815, 0.06462, 0.8149, 0.06555, 0.9897, 0.06527, 0.9897, 0.06526, 0.9883, 0.06526, 0.9874, 0.06522, 0.9806, 0.06332, 0.9806, 0.06336, 0.9898, 0.002143, 0.9901, 0.001218, 0.8152, 0.02138, 0.8151, 0.08491, 0.3234, 0.08491, 0.322, 0.08524, 0.3122, 0.0941, 0.3122, 0.09443, 0.322, 0.09443, 0.3309, 0.08491, 0.3309, 0.08491, 0.3242, 0.1877, 0.1937, 0.1877, 0.2026, 0.1874, 0.2026, 0.1874, 0.1937, 0.07059, 0.3122, 0.07059, 0.3023, 0.07087, 0.3023, 0.07087, 0.3122, 0.07059, 0.3122, 0.06811, 0.3023, 0.07059, 0.3023, 0.07087, 0.2932, 0.07087, 0.3023, 0.07059, 0.3023, 0.07059, 0.1274, 0.09176, 0.1274, 0.1043, 0.1274, 0.1138, 0.1274, 0.134, 0.1274, 0.134, 0.3023, 0.105, 0.3023, 0.105, 0.1694, 0.09547, 0.1694, 0.09547, 0.2123, 0.08952, 0.2123, 0.08952, 0.2694, 0.09547, 0.2694, 0.09547, 0.3023, 0.07277, 0.3023, 0.07277, 0.2985, 0.07277, 0.2932, 0.06811, 0.3023, 0.06811, 0.1274, 0.07059, 0.1274, 0.07059, 0.3023, 0.06811, 0.1274, 0.09175, 0.1263, 0.09176, 0.1274, 0.07059, 0.1274, 0.06811, 0.1274, 0.1043, 0.1274, 0.09176, 0.1274, 0.09175, 0.1263, 0.1043, 0.1263, 0.1043, 0.02544, 0.1043, 0.1263, 0.09175, 0.1263, 0.09175, 0.0, 0.1138, 0.1274, 0.1043, 0.1274, 0.1043, 0.1263, 0.1129, 0.1263, 0.1129, 0.02544, 0.1129, 0.1263, 0.1043, 0.1263, 0.1043, 0.02544, 0.1138, 0.02663, 0.1138, 0.1274, 0.1129, 0.1263, 0.1129, 0.02544, 0.06802, 0.3183, 0.07536, 0.3122, 0.07539, 0.3138, 0.06878, 0.3193, 0.256, 0.3206, 0.256, 0.3408, 0.2464, 0.3408, 0.2464, 0.3206, 0.256, 0.3111, 0.256, 0.3206, 0.2464, 0.3206, 0.2464, 0.3111, 0.134, 0.02663, 0.134, 0.1274, 0.1138, 0.1274, 0.1138, 0.02663, 0.1551, 0.008438, 0.1551, 0.005875, 0.1646, 0.005875, 0.1646, 0.02841, 0.1551, 0.02841, 0.1551, 0.01317, 0.07463, 0.3459, 0.06802, 0.3183, 0.06878, 0.3193, 0.07539, 0.3468, 0.1551, 0.02841, 0.1646, 0.02841, 0.165, 0.02957, 0.1555, 0.02957, 0.1551, 0.01317, 0.1551, 0.02841, 0.1547, 0.02841, 0.1546, 0.02808, 0.1546, 0.01303, 0.1551, 0.0, 0.1551, 0.02841, 0.1547, 0.02841, 0.1546, 0.02841, 0.1546, 0.001556, 0.1551, 0.0, 0.04263, 0.6891, 0.04284, 0.6984, 0.04346, 0.815, 0.03371, 0.815, 0.03512, 0.706, 0.03512, 0.706, 0.03371, 0.815, 0.03299, 0.815, 0.0344, 0.706, 0.3538, 0.1271, 0.3537, 0.1174, 0.3542, 0.1174, 0.3543, 0.1278, 0.03299, 0.815, 0.03092, 0.815, 0.03046, 0.815, 0.0318, 0.7113, 0.0344, 0.706, 0.03008, 0.7897, 0.03109, 0.7113, 0.0318, 0.7113, 0.03046, 0.815, 0.02975, 0.815, 0.2969, 0.285, 0.2964, 0.284, 0.2964, 0.2766, 0.2969, 0.2759, 0.02085, 0.7143, 0.02138, 0.8151, 0.001218, 0.8152, 0.0006857, 0.7144, 0.02138, 0.8151, 0.02085, 0.7143, 0.0218, 0.7143, 0.02234, 0.8151, 0.02234, 0.8151, 0.0218, 0.7143, 0.03039, 0.7142, 0.03008, 0.7897, 0.02975, 0.815, 0.256, 0.3206, 0.256, 0.3111, 0.2564, 0.3111, 0.2564, 0.3197, 0.1546, 0.008575, 0.1546, 0.005875, 0.1551, 0.005875, 0.1551, 0.008438, 0.03039, 0.7142, 0.03109, 0.7113, 0.03008, 0.7897, 0.0006857, 0.7144, 0.001218, 0.8152, 0.000452, 0.8152, 0.0, 0.7296, 0.001218, 0.8152, 0.002143, 0.9901, 0.001346, 0.9843, 0.000452, 0.8152, 0.06341, 0.9997, 0.002193, 1.0, 0.002143, 0.9901, 0.06336, 0.9898, 0.002143, 0.9901, 0.002193, 1.0, 0.001348, 0.9847, 0.001346, 0.9843, 0.2856, 0.2651, 0.294, 0.2651, 0.2942, 0.2802, 0.2854, 0.2802, 0.285, 0.3188, 0.2918, 0.3188, 0.2918, 0.3092, 0.285, 0.3092, 0.285, 0.2802, 0.2939, 0.2802, 0.2939, 0.3415, 0.285, 0.3415, 0.2922, 0.2195, 0.294, 0.2651, 0.2856, 0.2651, 0.2874, 0.2195, 0.2878, 0.2279, 0.2882, 0.2349, 0.2887, 0.2401, 0.2892, 0.2433, 0.2898, 0.2444, 0.2903, 0.2433, 0.2909, 0.2401, 0.2914, 0.2349, 0.2918, 0.2279, 0.2856, 0.2651, 0.2856, 0.2647, 0.2856, 0.09875, 0.2856, 0.01482, 0.294, 0.01482, 0.294, 0.09875, 0.294, 0.2647, 0.294, 0.2651, 0.2922, 0.2195, 0.2924, 0.2098, 0.2926, 0.1992, 0.2926, 0.1883, 0.2926, 0.1774, 0.2924, 0.1669, 0.2922, 0.1572, 0.2918, 0.1487, 0.2914, 0.1417, 0.2909, 0.1365, 0.2903, 0.1333, 0.2898, 0.1323, 0.2892, 0.1333, 0.2887, 0.1365, 0.2882, 0.1417, 0.2878, 0.1487, 0.2874, 0.1572, 0.2871, 0.1669, 0.287, 0.1774, 0.2869, 0.1883, 0.287, 0.1992, 0.2871, 0.2098, 0.2874, 0.2195, 0.2569, 0.2118, 0.2569, 0.2031, 0.285, 0.2031, 0.285, 0.2118, 0.2569, 0.2031, 0.2569, 0.1932, 0.285, 0.1932, 0.285, 0.2031, 0.2569, 0.1932, 0.2569, 0.1825, 0.285, 0.1825, 0.285, 0.1932, 0.2569, 0.1825, 0.2569, 0.1714, 0.285, 0.1714, 0.285, 0.1825, 0.3484, 0.05603, 0.3484, 0.06697, 0.3483, 0.07748, 0.3481, 0.08717, 0.3477, 0.09567, 0.3473, 0.1026, 0.3469, 0.1078, 0.3464, 0.111, 0.3458, 0.1121, 0.3452, 0.111, 0.3447, 0.1078, 0.3442, 0.1027, 0.3437, 0.09569, 0.3433, 0.0872, 0.343, 0.07751, 0.3428, 0.067, 0.3427, 0.05606, 0.3427, 0.04512, 0.3428, 0.03461, 0.343, 0.02492, 0.3433, 0.01642, 0.3437, 0.00946, 0.3442, 0.004272, 0.3447, 0.001083, 0.3452, 0.0, 0.3458, 0.001068, 0.3464, 0.004257, 0.3469, 0.009445, 0.3473, 0.0164, 0.3477, 0.0249, 0.3481, 0.03459, 0.3483, 0.0451, 0.2569, 0.1714, 0.2569, 0.1602, 0.285, 0.1602, 0.285, 0.1714, 0.2569, 0.1602, 0.2569, 0.1495, 0.285, 0.1495, 0.285, 0.1602, 0.2569, 0.1495, 0.2569, 0.1396, 0.285, 0.1396, 0.285, 0.1495, 0.2569, 0.1396, 0.2569, 0.131, 0.285, 0.131, 0.285, 0.1396, 0.2569, 0.131, 0.2569, 0.1239, 0.285, 0.1239, 0.285, 0.131, 0.2569, 0.1239, 0.2569, 0.1186, 0.285, 0.1186, 0.285, 0.1239, 0.2569, 0.1186, 0.2569, 0.1153, 0.285, 0.1153, 0.285, 0.1186, 0.2569, 0.1153, 0.2569, 0.1142, 0.285, 0.1142, 0.285, 0.1153, 0.285, 0.0, 0.285, 0.001099, 0.2569, 0.001099, 0.2569, 0.0, 0.285, 0.001099, 0.285, 0.004349, 0.2569, 0.004349, 0.2569, 0.001099, 0.285, 0.004349, 0.285, 0.009628, 0.2569, 0.009628, 0.2569, 0.004349, 0.285, 0.009628, 0.285, 0.01672, 0.2569, 0.01672, 0.2569, 0.009628, 0.285, 0.01672, 0.285, 0.02538, 0.2569, 0.02539, 0.2569, 0.01672, 0.285, 0.02538, 0.285, 0.03526, 0.2569, 0.03526, 0.2569, 0.02539, 0.285, 0.03526, 0.285, 0.04597, 0.2569, 0.04597, 0.2569, 0.03526, 0.285, 0.04597, 0.285, 0.05711, 0.2569, 0.05711, 0.2569, 0.04597, 0.285, 0.05711, 0.285, 0.06827, 0.2569, 0.06827, 0.2569, 0.05711, 0.285, 0.06827, 0.285, 0.07898, 0.2569, 0.07898, 0.2569, 0.06827, 0.285, 0.07898, 0.285, 0.08885, 0.2569, 0.08885, 0.2569, 0.07898, 0.285, 0.08885, 0.285, 0.0975, 0.2569, 0.09752, 0.2569, 0.08885, 0.285, 0.0975, 0.285, 0.1046, 0.2569, 0.1046, 0.2569, 0.09752, 0.285, 0.1046, 0.285, 0.1099, 0.2569, 0.1099, 0.2569, 0.1046, 0.285, 0.1099, 0.285, 0.1131, 0.2569, 0.1131, 0.2569, 0.1099, 0.285, 0.1131, 0.285, 0.1142, 0.2569, 0.1142, 0.2569, 0.1131, 0.2569, 0.2285, 0.2569, 0.2274, 0.285, 0.2274, 0.285, 0.2285, 0.2569, 0.2274, 0.2569, 0.2242, 0.285, 0.2242, 0.285, 0.2274, 0.2569, 0.2242, 0.2569, 0.2189, 0.285, 0.2189, 0.285, 0.2242, 0.2569, 0.2189, 0.2569, 0.2118, 0.285, 0.2118, 0.285, 0.2189, 0.134, 0.3122, 0.134, 0.3023, 0.1348, 0.2965, 0.1348, 0.297, 0.1348, 0.1274, 0.1348, 0.2965, 0.134, 0.3023, 0.134, 0.1274, 0.1348, 0.04189, 0.1348, 0.1274, 0.134, 0.1274, 0.134, 0.02663, 0.285, 0.0, 0.2945, 0.0, 0.294, 0.01482, 0.2856, 0.01482, 0.134, 0.3122, 0.105, 0.3122, 0.105, 0.3023, 0.134, 0.3023, 0.1749, 0.1937, 0.1817, 0.1937, 0.1817, 0.3343, 0.1746, 0.3343, 0.1746, 0.2035, 0.3017, 0.1428, 0.3017, 0.0, 0.3112, 0.0, 0.3112, 0.1428, 0.3375, 0.2637, 0.3375, 0.2314, 0.3386, 0.2314, 0.3386, 0.1753, 0.3375, 0.1753, 0.3375, 0.1333, 0.3446, 0.1333, 0.3446, 0.2734, 0.3378, 0.2734, 0.09443, 0.3285, 0.1016, 0.3285, 0.1016, 0.338, 0.09443, 0.338, 0.3003, 0.2488, 0.3014, 0.2488, 0.3014, 0.2548, 0.3003, 0.2548, 0.3308, 0.2954, 0.3308, 0.3515, 0.3296, 0.3515, 0.3296, 0.2954, 0.3003, 0.2488, 0.3003, 0.2429, 0.3014, 0.2429, 0.3014, 0.2488, 0.3505, 0.2933, 0.3505, 0.3504, 0.3446, 0.3504, 0.3446, 0.2933, 0.3009, 0.2674, 0.3009, 0.2729, 0.3003, 0.2729, 0.3003, 0.2674, 0.3308, 0.3526, 0.3308, 0.2954, 0.3363, 0.2954, 0.3363, 0.3526, 0.3597, 0.2229, 0.3597, 0.2789, 0.3591, 0.2789, 0.3591, 0.2229, 0.3014, 0.2674, 0.3014, 0.2729, 0.3009, 0.2729, 0.3009, 0.2674, 0.2702, 0.3421, 0.2702, 0.2859, 0.2708, 0.2859, 0.2708, 0.3421, 0.3296, 0.2954, 0.3296, 0.3526, 0.3241, 0.3526, 0.3241, 0.2954, 0.07277, 0.3023, 0.09547, 0.3023, 0.09547, 0.3122, 0.07277, 0.3122, 0.07539, 0.322, 0.07572, 0.3122, 0.08458, 0.3122, 0.08491, 0.322, 0.08491, 0.331, 0.07539, 0.331, 0.07539, 0.3257, 0.1122, 0.3265, 0.1122, 0.336, 0.1103, 0.336, 0.1103, 0.3265])
me_005.materials.append(mat_x)
me_005.use_remesh_fix_poles = True
me_005.use_remesh_preserve_attributes = False
me_005.update()
me_006 = bpy.data.meshes.new('立方体.006')
me_006.from_pydata([(2.77, -0.6, 120.0), (3.21, -0.5855, 114.6), (2.856, -0.6, 127.9), (2.77, 0.6, 120.0), (3.21, 0.6145, 114.6), (2.856, 0.6, 127.9), (3.21, 0.6145, 117.9), (2.941, 0.6, 135.8), (2.941, -0.6, 135.8), (3.21, 0.6145, 121.2), (3.027, 0.6, 143.6), (3.21, 0.6145, 124.4), (3.112, 0.6, 151.5), (3.027, -0.6, 143.6), (3.112, -0.6, 151.5), (3.21, -0.5855, 124.4), (3.21, -0.5855, 127.7), (3.41, -0.6, 118.5), (3.21, -0.5855, 121.2), (3.41, -0.6, 116.5), (3.21, -0.5855, 117.9), (3.41, -0.6, 114.5), (3.41, -0.6, 112.5), (3.783, -0.6, 112.9), (3.783, -0.6, 110.9), (7.021, -0.6, 112.9), (3.783, -0.6, 114.9), (7.021, -0.6, 114.9), (3.783, -0.6, 116.9), (7.021, -0.6, 116.9), (3.783, -0.6, 118.9), (3.783, 0.6, 118.9), (3.41, -0.6, 120.5), (7.021, -0.6, 118.9), (7.021, -0.6, 126.0), (7.021, 0.6, 118.9), (7.021, 0.6, 126.0), (7.021, 0.6, 116.9), (7.092, 0.6, 118.9), (3.783, 0.6, 116.9), (7.021, 0.6, 114.9), (3.783, 0.6, 114.9), (7.203, 0.6, 115.9), (7.021, 0.6, 112.9), (7.021, 0.6, 110.9), (7.325, 0.6, 112.9), (3.783, 0.6, 112.9), (3.783, 0.6, 110.9), (3.41, 0.6, 114.5), (3.41, 0.6, 116.5), (3.41, 0.6, 112.5), (3.41, 0.6, 118.5), (3.41, 0.6, 120.5), (3.21, 0.6145, 127.7), (7.521, 0.6, 110.9), (7.325, -0.6, 112.9), (7.203, -0.6, 115.9), (7.521, -0.6, 110.9), (7.021, -0.6, 110.9), (7.092, -0.6, 118.9)], [], [(1, 20, 2, 0), (3, 4, 1, 0), (0, 2, 5, 3), (3, 5, 6, 4), (5, 7, 9, 6), (2, 8, 7, 5), (8, 13, 10, 7), (7, 10, 11, 9), (10, 12, 53, 11), (13, 14, 12, 10), (18, 15, 13, 8), (15, 16, 14, 13), (17, 32, 16, 15), (19, 17, 15, 18), (21, 19, 18, 20), (20, 18, 8, 2), (22, 21, 20, 1), (23, 26, 19, 21), (24, 23, 21, 22), (58, 25, 23, 24), (25, 27, 26, 23), (26, 28, 17, 19), (27, 29, 28, 26), (28, 30, 32, 17), (29, 33, 30, 28), (31, 52, 32, 30), (35, 31, 30, 33), (36, 35, 33, 34), (59, 34, 33, 29), (39, 31, 35, 37), (40, 37, 38, 42), (37, 36, 38), (41, 39, 37, 40), (46, 41, 40, 43), (43, 40, 42, 45), (47, 46, 43, 44), (44, 43, 45, 54), (48, 49, 41, 46), (50, 48, 46, 47), (4, 6, 48, 50), (6, 9, 49, 48), (50, 47, 24, 22), (4, 50, 22, 1), (49, 51, 39, 41), (9, 11, 51, 49), (11, 53, 52, 51), (51, 52, 31, 39), (52, 53, 16, 32), (53, 12, 14, 16), (47, 44, 58, 24), (54, 45, 55, 57), (45, 42, 56, 55), (57, 55, 25, 58), (55, 56, 27, 25), (44, 54, 57, 58), (42, 38, 59, 56), (56, 59, 29, 27), (38, 36, 34, 59)])
_uv = me_006.uv_layers.new(name='UV 贴图')
_uv.uv.foreach_set('vector', [0.1758, 0.01821, 0.1763, 0.03378, 0.1762, 0.08136, 0.1746, 0.04391, 0.3184, 0.1766, 0.3183, 0.151, 0.3241, 0.151, 0.3241, 0.1766, 0.3241, 0.1766, 0.3241, 0.2135, 0.3184, 0.2135, 0.3184, 0.1766, 0.1957, 0.1498, 0.1974, 0.1124, 0.1975, 0.1599, 0.197, 0.1755, 0.1974, 0.1124, 0.199, 0.07491, 0.198, 0.1444, 0.1975, 0.1599, 0.3241, 0.2135, 0.3241, 0.2503, 0.3184, 0.2503, 0.3184, 0.2135, 0.3241, 0.2503, 0.3241, 0.2871, 0.3184, 0.2871, 0.3184, 0.2503, 0.199, 0.07491, 0.2007, 0.03746, 0.1985, 0.1288, 0.198, 0.1444, 0.2007, 0.03746, 0.2023, 0.0, 0.1991, 0.1133, 0.1985, 0.1288, 0.3241, 0.2871, 0.3241, 0.324, 0.3184, 0.324, 0.3184, 0.2871, 0.1768, 0.04935, 0.1774, 0.06491, 0.1795, 0.1563, 0.1779, 0.1188, 0.1774, 0.06491, 0.1779, 0.08047, 0.1812, 0.1937, 0.1795, 0.1563, 0.1774, 0.03681, 0.1777, 0.04633, 0.1779, 0.08047, 0.1774, 0.06491, 0.1771, 0.0273, 0.1774, 0.03681, 0.1774, 0.06491, 0.1768, 0.04935, 0.1767, 0.01778, 0.1771, 0.0273, 0.1768, 0.04935, 0.1763, 0.03378, 0.1763, 0.03378, 0.1768, 0.04935, 0.1779, 0.1188, 0.1762, 0.08136, 0.1764, 0.00827, 0.1767, 0.01778, 0.1763, 0.03378, 0.1758, 0.01821, 0.1783, 0.01011, 0.1786, 0.01962, 0.1771, 0.0273, 0.1767, 0.01778, 0.178, 0.0005875, 0.1783, 0.01011, 0.1767, 0.01778, 0.1764, 0.00827, 0.1934, 7.629e-05, 0.1937, 0.009598, 0.1783, 0.01011, 0.178, 0.0005875, 0.1937, 0.009598, 0.194, 0.01911, 0.1786, 0.01962, 0.1783, 0.01011, 0.1786, 0.01962, 0.1789, 0.02914, 0.1774, 0.03681, 0.1771, 0.0273, 0.194, 0.01911, 0.1943, 0.02863, 0.1789, 0.02914, 0.1786, 0.01962, 0.1789, 0.02914, 0.1792, 0.03865, 0.1777, 0.04633, 0.1774, 0.03681, 0.1943, 0.02863, 0.1946, 0.03814, 0.1792, 0.03865, 0.1789, 0.02914, 0.3504, 0.286, 0.3504, 0.2782, 0.3561, 0.2782, 0.3561, 0.286, 0.1103, 0.3265, 0.1103, 0.3419, 0.1046, 0.3419, 0.1046, 0.3265, 0.3003, 0.2429, 0.3003, 0.2759, 0.2945, 0.2759, 0.2945, 0.2429, 0.195, 0.03803, 0.1957, 0.07167, 0.1946, 0.03814, 0.1943, 0.02863, 0.2001, 0.1646, 0.2004, 0.1551, 0.2158, 0.1556, 0.2155, 0.1651, 0.2152, 0.1746, 0.2155, 0.1651, 0.2161, 0.1557, 0.2162, 0.1702, 0.2155, 0.1651, 0.2169, 0.1221, 0.2161, 0.1557, 0.1998, 0.1741, 0.2001, 0.1646, 0.2155, 0.1651, 0.2152, 0.1746, 0.1994, 0.1836, 0.1998, 0.1741, 0.2152, 0.1746, 0.2148, 0.1841, 0.2148, 0.1841, 0.2152, 0.1746, 0.2162, 0.1702, 0.2163, 0.1845, 0.1991, 0.1931, 0.1994, 0.1836, 0.2148, 0.1841, 0.2145, 0.1936, 0.2145, 0.1936, 0.2148, 0.1841, 0.2163, 0.1845, 0.2169, 0.1937, 0.1979, 0.1759, 0.1982, 0.1664, 0.1998, 0.1741, 0.1994, 0.1836, 0.1976, 0.1855, 0.1979, 0.1759, 0.1994, 0.1836, 0.1991, 0.1931, 0.197, 0.1755, 0.1975, 0.1599, 0.1979, 0.1759, 0.1976, 0.1855, 0.1975, 0.1599, 0.198, 0.1444, 0.1982, 0.1664, 0.1979, 0.1759, 0.3184, 0.1411, 0.3184, 0.1333, 0.3241, 0.1333, 0.3241, 0.1411, 0.3183, 0.151, 0.3184, 0.1411, 0.3241, 0.1411, 0.3241, 0.151, 0.1982, 0.1664, 0.1986, 0.1569, 0.2001, 0.1646, 0.1998, 0.1741, 0.198, 0.1444, 0.1985, 0.1288, 0.1986, 0.1569, 0.1982, 0.1664, 0.1985, 0.1288, 0.1991, 0.1133, 0.1989, 0.1474, 0.1986, 0.1569, 0.1986, 0.1569, 0.1989, 0.1474, 0.2004, 0.1551, 0.2001, 0.1646, 0.3504, 0.2782, 0.3503, 0.2445, 0.356, 0.2445, 0.3561, 0.2782, 0.3503, 0.2445, 0.3504, 0.1333, 0.3561, 0.1333, 0.356, 0.2445, 0.3183, 0.3418, 0.3183, 0.3264, 0.3241, 0.3264, 0.3241, 0.3418, 0.2645, 0.3566, 0.2645, 0.3474, 0.2702, 0.3474, 0.2702, 0.3566, 0.2645, 0.3474, 0.2645, 0.3332, 0.2702, 0.3332, 0.2702, 0.3474, 0.1957, 0.0, 0.1951, 0.009224, 0.1937, 0.009598, 0.1934, 7.629e-05, 0.1951, 0.009224, 0.195, 0.02354, 0.194, 0.01911, 0.1937, 0.009598, 0.3183, 0.3264, 0.3183, 0.324, 0.3241, 0.324, 0.3241, 0.3264, 0.2645, 0.3332, 0.2645, 0.3189, 0.2702, 0.3189, 0.2702, 0.3332, 0.195, 0.02354, 0.195, 0.03803, 0.1943, 0.02863, 0.194, 0.01911, 0.2645, 0.3189, 0.2645, 0.2859, 0.2702, 0.2859, 0.2702, 0.3189])
me_006.materials.append(mat_x)
me_006.use_remesh_fix_poles = True
me_006.use_remesh_preserve_attributes = False
me_006.update()
me_007 = bpy.data.meshes.new('立方体.007')
me_007.from_pydata([(6.621, -0.6, 118.9), (6.621, 0.6, 118.9), (7.021, -0.6, 118.9), (6.621, -0.6, 146.5), (7.021, -0.6, 146.5), (6.621, 0.6, 146.5), (6.59, -0.6, 148.1), (6.59, 0.6, 148.1), (6.496, -0.6, 149.8), (7.053, -0.6, 148.1), (7.053, 0.6, 148.1), (7.146, -0.6, 149.8), (7.146, 0.6, 149.8), (7.271, -0.6, 151.4), (7.521, -0.6, 153.0), (7.271, 0.6, 151.4), (6.371, -0.6, 151.4), (6.121, -0.6, 153.0), (6.371, 0.6, 151.4), (6.496, 0.6, 149.8), (6.121, 0.6, 153.0), (7.521, 0.6, 153.0), (7.021, 0.6, 146.5), (7.021, 0.6, 118.9)], [], [(0, 3, 5, 1), (1, 23, 2, 0), (2, 4, 3, 0), (4, 9, 6, 3), (3, 6, 7, 5), (6, 8, 19, 7), (9, 11, 8, 6), (22, 10, 9, 4), (10, 12, 11, 9), (11, 13, 16, 8), (12, 15, 13, 11), (13, 14, 17, 16), (15, 21, 14, 13), (8, 16, 18, 19), (16, 17, 20, 18), (19, 18, 15, 12), (18, 20, 21, 15), (21, 20, 17, 14), (7, 19, 12, 10), (5, 7, 10, 22), (1, 5, 22, 23), (23, 22, 4, 2)])
_uv = me_007.uv_layers.new(name='UV 贴图')
_uv.uv.foreach_set('vector', [0.3503, 0.1333, 0.3503, 0.2626, 0.3446, 0.2626, 0.3446, 0.1333, 0.1016, 0.3285, 0.1035, 0.3285, 0.1035, 0.3342, 0.1016, 0.3342, 0.3284, 0.1333, 0.3284, 0.2646, 0.3265, 0.2646, 0.3265, 0.1333, 0.3284, 0.2646, 0.3286, 0.2723, 0.3264, 0.2723, 0.3265, 0.2646, 0.3503, 0.2626, 0.3503, 0.2702, 0.3446, 0.2702, 0.3446, 0.2626, 0.3503, 0.2702, 0.3503, 0.2779, 0.3446, 0.2779, 0.3446, 0.2702, 0.3286, 0.2723, 0.329, 0.28, 0.3259, 0.28, 0.3264, 0.2723, 0.1817, 0.2235, 0.1817, 0.216, 0.1874, 0.216, 0.1874, 0.2235, 0.1817, 0.216, 0.1817, 0.2085, 0.1874, 0.2085, 0.1874, 0.216, 0.329, 0.28, 0.3296, 0.2877, 0.3253, 0.2877, 0.3259, 0.28, 0.1817, 0.2085, 0.1817, 0.201, 0.1874, 0.201, 0.1874, 0.2085, 0.3296, 0.2877, 0.3308, 0.2954, 0.3241, 0.2954, 0.3253, 0.2877, 0.1817, 0.201, 0.1817, 0.1937, 0.1874, 0.1937, 0.1874, 0.201, 0.3503, 0.2779, 0.3503, 0.2855, 0.3446, 0.2855, 0.3446, 0.2779, 0.3503, 0.2855, 0.3503, 0.2933, 0.3446, 0.2933, 0.3446, 0.2855, 0.3357, 0.28, 0.3363, 0.2877, 0.332, 0.2877, 0.3326, 0.28, 0.3363, 0.2877, 0.3375, 0.2954, 0.3308, 0.2954, 0.332, 0.2877, 0.2226, 0.3317, 0.2226, 0.3383, 0.2169, 0.3383, 0.2169, 0.3317, 0.3352, 0.2723, 0.3357, 0.28, 0.3326, 0.28, 0.333, 0.2723, 0.3351, 0.2646, 0.3352, 0.2723, 0.333, 0.2723, 0.3332, 0.2646, 0.3351, 0.1333, 0.3351, 0.2646, 0.3332, 0.2646, 0.3332, 0.1333, 0.1817, 0.3524, 0.1817, 0.2235, 0.1874, 0.2235, 0.1874, 0.3524])
me_007.materials.append(mat_x)
me_007.use_remesh_fix_poles = True
me_007.use_remesh_preserve_attributes = False
me_007.update()
me_008 = bpy.data.meshes.new('立方体.008')
me_008.from_pydata([(6.267, -0.6, 183.0), (6.267, -0.6, 211.0), (4.267, -0.6, 183.0), (6.267, 0.5, 183.0), (6.267, 0.5, 211.0), (4.267, 0.5, 183.0), (4.267, 0.5, 211.0), (4.267, -0.6, 211.0)], [], [(3, 4, 1, 0), (0, 1, 7, 2), (2, 5, 3, 0), (5, 6, 4, 3), (2, 7, 6, 5), (6, 7, 1, 4)])
_uv = me_008.uv_layers.new(name='UV 贴图')
_uv.uv.foreach_set('vector', [0.3427, 0.0, 0.3427, 0.1308, 0.3374, 0.1308, 0.3374, 0.0, 0.3112, 0.1428, 0.3112, 0.2761, 0.3017, 0.2761, 0.3017, 0.1428, 0.09015, 0.3404, 0.08491, 0.3404, 0.08491, 0.3309, 0.09015, 0.3309, 0.3112, 0.1333, 0.3112, 0.0, 0.3207, 0.0, 0.3207, 0.1333, 0.3322, 0.1312, 0.3322, 0.0, 0.3374, 0.0, 0.3374, 0.1312, 0.07539, 0.331, 0.08063, 0.331, 0.08063, 0.3405, 0.07539, 0.3405])
me_008.materials.append(mat_x)
me_008.use_remesh_fix_poles = True
me_008.use_remesh_preserve_attributes = False
me_008.update()
me_009 = bpy.data.meshes.new('立方体.009')
me_009.from_pydata([(-0.9, -0.8, 209.0), (-0.9, 0.8, 209.0), (-0.5, -0.8, 209.0), (-0.9, -0.5, 221.0), (-0.5, -0.5, 221.0), (-0.9, -0.2, 221.0), (-0.9, -0.2, 215.0), (-0.5, -0.2, 221.0), (-0.5, -0.2, 215.0), (-0.5, 0.2, 215.0), (-0.9, 0.2, 215.0), (-0.5, 0.2, 221.0), (-0.5, 0.5, 221.0), (-0.9, 0.2, 221.0), (-0.9, 0.5, 221.0), (-0.5, 0.8, 209.0)], [], [(1, 15, 2, 0), (13, 14, 1, 0, 3, 5, 6, 10), (2, 4, 3, 0), (5, 3, 4, 7), (7, 8, 6, 5), (8, 7, 4, 2, 15, 12, 11, 9), (9, 10, 6, 8), (13, 10, 9, 11), (11, 12, 14, 13), (1, 14, 12, 15)])
_uv = me_009.uv_layers.new(name='UV 贴图')
_uv.uv.foreach_set('vector', [0.1122, 0.3265, 0.1141, 0.3265, 0.1141, 0.3341, 0.1122, 0.3341, 0.2117, 0.285, 0.2131, 0.285, 0.2145, 0.3412, 0.2069, 0.3412, 0.2083, 0.285, 0.2098, 0.285, 0.2098, 0.3131, 0.2117, 0.3131, 0.2964, 0.2759, 0.2964, 0.333, 0.2945, 0.333, 0.2945, 0.2759, 0.3222, 0.1325, 0.3207, 0.1325, 0.3207, 0.1306, 0.3222, 0.1306, 0.3522, 0.09372, 0.3522, 0.1223, 0.3503, 0.1223, 0.3503, 0.09372, 0.2598, 0.3139, 0.2598, 0.3419, 0.2583, 0.3419, 0.2569, 0.2859, 0.2645, 0.2859, 0.2631, 0.3419, 0.2617, 0.3419, 0.2617, 0.3139, 0.3226, 0.1287, 0.3226, 0.1306, 0.3207, 0.1306, 0.3207, 0.1287, 0.3484, 0.1223, 0.3484, 0.09372, 0.3503, 0.09372, 0.3503, 0.1223, 0.3003, 0.2729, 0.3017, 0.2729, 0.3017, 0.2748, 0.3003, 0.2748, 0.2145, 0.3421, 0.2145, 0.285, 0.2164, 0.285, 0.2164, 0.3421])
me_009.materials.append(mat_x)
me_009.use_remesh_fix_poles = True
me_009.use_remesh_preserve_attributes = False
me_009.update()
me_011 = bpy.data.meshes.new('立方体.011')
me_011.from_pydata([(6.622, 0.6, 193.3), (6.622, 0.5885, 191.0), (12.82, 0.6, 193.3), (6.622, 0.5885, 195.7), (6.622, 0.5543, 197.9), (12.82, 0.5885, 195.7), (12.82, 0.5543, 197.9), (12.82, 0.4702, 195.2), (12.82, 0.4429, 197.0), (12.82, 0.4794, 193.3), (12.82, 0.4702, 195.2), (12.82, 0.4429, 197.0), (12.82, 0.4794, 193.3), (6.722, 0.4702, 195.2), (6.722, 0.4429, 197.0), (6.722, 0.4794, 193.3), (6.722, 0.4702, 191.5), (6.722, 0.4429, 189.7), (12.82, 0.4702, 191.5), (12.82, 0.4429, 189.7), (12.82, 0.4702, 191.5), (12.82, 0.4429, 189.7), (12.82, 0.5885, 191.0), (12.82, 0.5543, 188.8), (6.622, 0.5543, 188.8), (12.82, 0.4989, 186.7), (6.622, 0.4989, 186.7), (12.82, 0.4243, 184.9), (12.82, 0.3986, 188.0), (12.82, 0.339, 186.6), (12.82, 0.3986, 188.0), (12.82, 0.339, 186.6), (6.722, 0.3986, 188.0), (6.722, 0.339, 186.6), (6.722, 0.2664, 185.4), (6.722, 0.1835, 184.5), (12.82, 0.2664, 185.4), (12.82, 0.1835, 184.5), (12.82, 0.2664, 185.4), (12.82, 0.1835, 184.5), (12.82, 0.3333, 183.4), (6.622, 0.3333, 183.4), (12.82, 0.2296, 182.3), (6.622, 0.2296, 182.3), (12.82, 0.1171, 181.6), (6.622, 0.1171, 181.6), (12.82, -8.583e-08, 181.3), (12.82, 0.09353, 183.9), (12.82, -8.222e-08, 183.8), (12.82, 0.09353, 183.9), (12.82, -8.222e-08, 183.8), (6.722, 0.09353, 183.9), (6.722, -8.222e-08, 183.8), (6.722, -0.09353, 183.9), (6.722, -0.1835, 184.5), (12.82, -0.09353, 183.9), (12.82, -0.1835, 184.5), (12.82, -0.09353, 183.9), (12.82, -0.1835, 184.5), (12.82, -0.1171, 181.6), (6.622, -0.1171, 181.6), (12.82, -0.2296, 182.3), (6.622, -0.2296, 182.3), (12.82, -0.3333, 183.4), (6.622, -0.3333, 183.4), (12.82, -0.4243, 184.9), (12.82, -0.2664, 185.4), (12.82, -0.339, 186.6), (12.82, -0.2664, 185.4), (12.82, -0.339, 186.6), (6.722, -0.2664, 185.4), (6.722, -0.339, 186.6), (6.722, -0.3986, 188.0), (6.722, -0.4429, 189.7), (12.82, -0.3986, 188.0), (12.82, -0.4429, 189.7), (12.82, -0.3986, 188.0), (12.82, -0.4429, 189.7), (12.82, -0.4989, 186.7), (6.622, -0.4989, 186.7), (12.82, -0.5543, 188.8), (6.622, -0.5543, 188.8), (12.82, -0.5885, 191.0), (6.622, -0.5885, 191.0), (12.82, -0.6, 193.3), (12.82, -0.4702, 191.5), (12.82, -0.4794, 193.3), (12.82, -0.4702, 191.5), (12.82, -0.4794, 193.3), (6.722, -0.4702, 191.5), (6.722, -0.4794, 193.3), (6.722, -0.4702, 195.2), (6.722, -0.4429, 197.0), (12.82, -0.4702, 195.2), (12.82, -0.4429, 197.0), (12.82, -0.4702, 195.2), (12.82, -0.4429, 197.0), (12.82, -0.5885, 195.7), (6.622, -0.5885, 195.7), (12.82, -0.5543, 197.9), (6.622, -0.5543, 197.9), (12.82, -0.4989, 200.0), (6.622, -0.4989, 200.0), (12.82, -0.4243, 201.8), (12.82, -0.3986, 198.7), (12.82, -0.339, 200.1), (12.82, -0.3986, 198.7), (12.82, -0.339, 200.1), (6.722, -0.3986, 198.7), (6.722, -0.339, 200.1), (6.722, -0.2664, 201.3), (6.722, -0.1835, 202.2), (12.82, -0.2664, 201.3), (12.82, -0.1835, 202.2), (12.82, -0.2664, 201.3), (12.82, -0.1835, 202.2), (12.82, -0.3333, 203.3), (6.622, -0.3333, 203.3), (12.82, -0.2296, 204.4), (6.622, -0.2296, 204.4), (12.82, -0.1171, 205.1), (6.622, -0.1171, 205.1), (12.82, -5.245e-08, 205.3), (12.82, -0.09353, 202.8), (12.82, -5.245e-08, 202.9), (12.82, -0.09353, 202.8), (12.82, -5.245e-08, 202.9), (6.722, -0.09353, 202.8), (6.722, -5.245e-08, 202.9), (6.722, 0.09353, 202.8), (6.722, 0.1835, 202.2), (12.82, 0.09353, 202.8), (12.82, 0.1835, 202.2), (12.82, 0.09353, 202.8), (12.82, 0.1835, 202.2), (12.82, 0.1171, 205.1), (6.622, 0.1171, 205.1), (12.82, 0.2296, 204.4), (6.622, 0.2296, 204.4), (12.82, 0.3333, 203.3), (6.622, 0.3333, 203.3), (12.82, 0.4243, 201.8), (12.82, 0.2664, 201.3), (12.82, 0.339, 200.1), (12.82, 0.2664, 201.3), (12.82, 0.339, 200.1), (6.722, 0.2664, 201.3), (6.722, 0.339, 200.1), (6.722, 0.3986, 198.7), (12.82, 0.3986, 198.7), (12.82, 0.3986, 198.7), (12.82, 0.4989, 200.0), (6.622, 0.4989, 200.0), (6.622, 0.4243, 201.8), (6.622, -5.245e-08, 205.3), (6.622, -0.4243, 201.8), (6.622, -0.6, 193.3), (6.622, -0.4243, 184.9), (6.622, -8.583e-08, 181.3), (6.622, 0.4243, 184.9), (12.62, 0.5, 169.8), (12.62, 0.4904, 167.8), (12.72, 0.5, 169.8), (12.62, 0.4904, 171.7), (12.62, 0.4619, 173.6), (12.72, 0.4904, 171.7), (12.72, 0.4619, 173.6), (12.72, 0.4157, 175.3), (12.72, 0.3536, 176.8), (12.62, 0.4157, 175.3), (12.62, 0.3536, 176.8), (12.62, 0.2778, 178.1), (12.62, 0.1913, 179.0), (12.72, 0.2778, 178.1), (12.72, 0.1913, 179.0), (12.72, 0.09755, 179.6), (12.72, -5.364e-08, 179.8), (12.62, 0.09755, 179.6), (12.62, -5.364e-08, 179.8), (12.62, -0.09755, 179.6), (12.62, -0.1913, 179.0), (12.72, -0.09755, 179.6), (12.72, -0.1913, 179.0), (12.72, -0.2778, 178.1), (12.72, -0.3536, 176.8), (12.62, -0.2778, 178.1), (12.62, -0.3536, 176.8), (12.62, -0.4157, 175.3), (12.62, -0.4619, 173.6), (12.72, -0.4157, 175.3), (12.72, -0.4619, 173.6), (12.72, -0.4904, 171.7), (12.72, -0.5, 169.8), (12.62, -0.4904, 171.7), (12.62, -0.5, 169.8), (12.62, -0.4904, 167.8), (12.62, -0.4619, 166.0), (12.72, -0.4904, 167.8), (12.72, -0.4619, 166.0), (12.72, -0.4157, 164.2), (12.72, -0.3536, 162.7), (12.62, -0.4157, 164.2), (12.62, -0.3536, 162.7), (12.62, -0.2778, 161.5), (12.62, -0.1913, 160.5), (12.72, -0.2778, 161.5), (12.72, -0.1913, 160.5), (12.72, -0.09755, 160.0), (12.72, -8.146e-08, 159.8), (12.62, -0.09755, 160.0), (12.62, -8.146e-08, 159.8), (12.62, 0.09755, 160.0), (12.62, 0.1913, 160.5), (12.72, 0.09755, 160.0), (12.72, 0.1913, 160.5), (12.72, 0.2778, 161.5), (12.72, 0.3536, 162.7), (12.62, 0.2778, 161.5), (12.62, 0.3536, 162.7), (12.62, 0.4157, 164.2), (12.62, 0.4619, 166.0), (12.72, 0.4157, 164.2), (12.72, 0.4619, 166.0), (12.72, 0.4904, 167.8), (12.62, 0.75, 193.8), (12.62, 0.7356, 190.9), (12.62, 0.7356, 196.7), (12.62, 0.75, 193.8), (12.62, 0.7356, 190.9), (12.62, 0.75, 193.8), (12.62, 0.75, 171.8), (12.52, 0.75, 171.8), (12.52, 0.75, 171.8), (12.62, 0.7356, 174.7), (12.62, 0.7356, 174.7), (12.62, 0.6929, 177.5), (12.62, 0.6236, 180.1), (12.62, 0.6929, 177.5), (12.62, 0.6236, 180.1), (12.62, 0.5303, 182.4), (12.62, 0.5064, 182.8), (12.62, 0.5303, 182.4), (12.62, 0.5064, 182.8), (12.62, 0.5303, 183.2), (12.62, 0.5303, 183.2), (12.62, 0.6236, 185.5), (12.62, 0.6929, 188.1), (12.62, 0.6236, 185.5), (12.62, 0.6929, 188.1), (12.62, 0.4975, 182.7), (12.62, 0.5039, 182.8), (12.62, 0.4824, 183.2), (12.62, 0.4945, 182.7), (12.62, 0.4167, 184.3), (12.62, 0.422, 183.2), (12.62, 0.3993, 184.5), (12.62, 0.4243, 184.9), (12.62, 0.3333, 183.4), (12.62, 0.2296, 182.3), (12.52, 0.3333, 183.4), (12.52, 0.2296, 182.3), (12.52, 0.4243, 184.9), (12.52, 0.4989, 186.7), (12.62, 0.4989, 186.7), (12.52, 0.5543, 188.8), (12.52, 0.5885, 191.0), (12.62, 0.5543, 188.8), (12.62, 0.5885, 191.0), (12.62, 0.6, 193.3), (12.52, 0.6, 193.3), (12.62, 0.5885, 195.7), (12.62, 0.5543, 197.9), (12.52, 0.5885, 195.7), (12.52, 0.5978, 193.8), (12.52, 0.5543, 197.9), (12.52, 0.4989, 200.0), (12.52, 0.4243, 201.8), (12.62, 0.4989, 200.0), (12.62, 0.4243, 201.8), (12.62, 0.3333, 203.3), (12.52, 0.3333, 203.3), (12.62, 0.2296, 204.4), (12.52, 0.2296, 204.4), (12.62, 0.1171, 205.1), (12.52, 0.1171, 205.1), (12.62, -5.245e-08, 205.3), (12.52, -5.245e-08, 205.3), (12.62, -0.1171, 205.1), (12.62, -0.2296, 204.4), (12.52, -0.1171, 205.1), (12.52, -0.2296, 204.4), (12.52, -0.3333, 203.3), (12.52, -0.4243, 201.8), (12.62, -0.3333, 203.3), (12.62, -0.4243, 201.8), (12.62, -0.4989, 200.0), (12.62, -0.5543, 197.9), (12.52, -0.4989, 200.0), (12.52, -0.5543, 197.9), (12.52, -0.5885, 195.7), (12.52, -0.5978, 193.8), (12.62, -0.5885, 195.7), (12.62, -0.6, 193.3), (12.52, -0.6, 193.3), (12.62, -0.5885, 191.0), (12.62, -0.5543, 188.8), (12.52, -0.5885, 191.0), (12.52, -0.5543, 188.8), (12.52, -0.4989, 186.7), (12.52, -0.4243, 184.9), (12.62, -0.4989, 186.7), (12.62, -0.4243, 184.9), (12.62, -0.3993, 184.5), (12.62, -0.3333, 183.4), (12.62, -0.4167, 184.3), (12.62, -0.5013, 182.9), (12.62, -0.5064, 182.8), (12.62, -0.4935, 182.8), (12.62, -0.5013, 182.7), (12.62, -0.4875, 182.5), (12.62, -0.4682, 182.5), (12.62, -0.4167, 181.3), (12.62, -0.287, 179.9), (12.62, -0.1463, 179.1), (12.62, -9.239e-08, 178.8), (12.62, 0.1463, 179.1), (12.62, 0.287, 179.9), (12.62, 0.4167, 181.3), (12.62, 0.4301, 181.5), (12.62, 0.4622, 182.1), (12.62, 0.4287, 181.8), (12.62, 0.4588, 182.2), (12.62, -0.4767, 183.0), (12.62, -0.4567, 183.2), (12.62, -0.3981, 182.7), (12.62, -0.2874, 182.9), (12.62, -0.2296, 182.3), (12.52, -0.2296, 182.3), (12.62, -0.1171, 181.6), (12.52, -0.1171, 181.6), (12.62, -8.583e-08, 181.3), (12.62, 0.1171, 181.6), (12.52, -8.583e-08, 181.3), (12.52, 0.1171, 181.6), (12.52, -0.3333, 183.4), (12.62, -0.5303, 183.2), (12.62, -0.5303, 182.4), (12.62, -0.5064, 182.8), (12.62, -0.5303, 183.2), (12.62, -0.5303, 182.4), (12.62, -0.6236, 180.1), (12.62, -0.6929, 177.5), (12.62, -0.6236, 180.1), (12.62, -0.6929, 177.5), (12.62, -0.7356, 174.7), (12.62, -0.7356, 174.7), (12.62, -0.75, 171.8), (12.62, -0.7356, 168.9), (12.62, -0.75, 171.8), (12.52, -0.75, 171.8), (12.52, -0.75, 171.8), (12.62, -0.75, 193.8), (12.62, -0.75, 193.8), (12.52, -0.75, 193.8), (12.62, -0.7356, 190.9), (12.52, -0.75, 193.8), (12.52, -0.75, 193.8), (12.52, -0.5978, 193.8), (12.62, -0.7356, 190.9), (12.62, -0.6929, 188.1), (12.62, -0.6236, 185.5), (12.62, -0.6929, 188.1), (12.62, -0.6236, 185.5), (12.52, -0.7356, 196.7), (12.62, -0.7356, 196.7), (12.52, -0.6929, 199.5), (12.62, -0.6929, 199.5), (12.52, -0.6236, 202.1), (12.62, -0.6236, 202.1), (12.52, -0.5303, 204.4), (12.62, -0.5303, 204.4), (12.52, -0.4167, 206.3), (12.62, -0.4167, 206.3), (12.52, -0.287, 207.7), (12.62, -0.287, 207.7), (12.52, -0.1463, 208.5), (12.62, -0.1463, 208.5), (12.52, -5.066e-08, 208.8), (12.52, 0.1463, 208.5), (12.62, -5.066e-08, 208.8), (12.62, 0.1463, 208.5), (12.62, 0.287, 207.7), (12.52, 0.287, 207.7), (12.62, 0.4167, 206.3), (12.62, 0.5303, 204.4), (12.52, 0.4167, 206.3), (12.52, 0.5303, 204.4), (12.52, 0.6236, 202.1), (12.62, 0.6236, 202.1), (12.52, 0.6929, 199.5), (12.62, 0.6929, 199.5), (12.52, 0.7356, 196.7), (12.52, 0.75, 193.8), (12.52, 0.75, 193.8), (12.52, 0.5978, 193.8), (12.52, -0.7356, 168.9), (12.52, -0.6929, 166.1), (12.62, -0.6929, 166.1), (12.52, -0.6236, 163.5), (12.52, -0.5303, 161.2), (12.62, -0.6236, 163.5), (12.62, -0.5303, 161.2), (12.62, -0.4167, 159.3), (12.52, -0.4167, 159.3), (12.62, -0.287, 157.9), (12.52, -0.287, 157.9), (12.62, -0.1463, 157.1), (12.62, -9.239e-08, 156.8), (12.52, -0.1463, 157.1), (12.52, -9.239e-08, 156.8), (12.52, 0.1463, 157.1), (12.52, 0.287, 157.9), (12.62, 0.1463, 157.1), (12.62, 0.287, 157.9), (12.62, 0.4167, 159.3), (12.52, 0.4167, 159.3), (12.62, 0.5303, 161.2), (12.62, 0.6236, 163.5), (12.52, 0.5303, 161.2), (12.52, 0.6236, 163.5), (12.52, 0.6929, 166.1), (12.62, 0.6929, 166.1), (12.52, 0.7356, 168.9), (12.62, 0.7356, 168.9), (12.52, 0.75, 171.8), (12.62, 0.75, 171.8)], [], [(0, 1, 24, 26, 159, 41, 43, 45, 158, 60, 62, 64, 157, 79, 81, 83, 156, 98, 100, 102, 155, 117, 119, 121, 154, 136, 138, 140, 153, 152, 4, 3), (0, 2, 22, 1), (3, 5, 2, 0), (4, 6, 5, 3), (8, 7, 5, 6), (7, 9, 2, 5), (7, 8, 11, 10), (9, 7, 10, 12), (10, 11, 14, 13), (12, 10, 13, 15), (16, 15, 13, 14, 148, 147, 146, 130, 129, 128, 127, 111, 110, 109, 108, 92, 91, 90, 89, 73, 72, 71, 70, 54, 53, 52, 51, 35, 34, 33, 32, 17), (18, 12, 15, 16), (19, 18, 16, 17), (20, 9, 12, 18), (21, 20, 18, 19), (9, 20, 22, 2), (20, 21, 23, 22), (1, 22, 23, 24), (24, 23, 25, 26), (21, 28, 25, 23), (26, 25, 27, 159), (28, 29, 27, 25), (28, 21, 19, 30), (29, 28, 30, 31), (30, 19, 17, 32), (31, 30, 32, 33), (36, 31, 33, 34), (37, 36, 34, 35), (38, 29, 31, 36), (39, 38, 36, 37), (29, 38, 40, 27), (38, 39, 42, 40), (159, 27, 40, 41), (41, 40, 42, 43), (43, 42, 44, 45), (39, 47, 44, 42), (45, 44, 46, 158), (47, 48, 46, 44), (47, 39, 37, 49), (48, 47, 49, 50), (49, 37, 35, 51), (50, 49, 51, 52), (55, 50, 52, 53), (56, 55, 53, 54), (57, 48, 50, 55), (58, 57, 55, 56), (48, 57, 59, 46), (57, 58, 61, 59), (158, 46, 59, 60), (60, 59, 61, 62), (62, 61, 63, 64), (58, 66, 63, 61), (64, 63, 65, 157), (66, 67, 65, 63), (66, 58, 56, 68), (67, 66, 68, 69), (68, 56, 54, 70), (69, 68, 70, 71), (74, 69, 71, 72), (75, 74, 72, 73), (76, 67, 69, 74), (77, 76, 74, 75), (67, 76, 78, 65), (76, 77, 80, 78), (157, 65, 78, 79), (79, 78, 80, 81), (81, 80, 82, 83), (77, 85, 82, 80), (83, 82, 84, 156), (85, 86, 84, 82), (85, 77, 75, 87), (86, 85, 87, 88), (87, 75, 73, 89), (88, 87, 89, 90), (93, 88, 90, 91), (94, 93, 91, 92), (95, 86, 88, 93), (96, 95, 93, 94), (86, 95, 97, 84), (95, 96, 99, 97), (156, 84, 97, 98), (98, 97, 99, 100), (100, 99, 101, 102), (96, 104, 101, 99), (102, 101, 103, 155), (104, 105, 103, 101), (104, 96, 94, 106), (105, 104, 106, 107), (106, 94, 92, 108), (107, 106, 108, 109), (112, 107, 109, 110), (113, 112, 110, 111), (114, 105, 107, 112), (115, 114, 112, 113), (105, 114, 116, 103), (114, 115, 118, 116), (155, 103, 116, 117), (117, 116, 118, 119), (119, 118, 120, 121), (115, 123, 120, 118), (121, 120, 122, 154), (123, 124, 122, 120), (123, 115, 113, 125), (124, 123, 125, 126), (125, 113, 111, 127), (126, 125, 127, 128), (131, 126, 128, 129), (132, 131, 129, 130), (133, 124, 126, 131), (134, 133, 131, 132), (124, 133, 135, 122), (133, 134, 137, 135), (154, 122, 135, 136), (136, 135, 137, 138), (138, 137, 139, 140), (134, 142, 139, 137), (140, 139, 141, 153), (142, 143, 141, 139), (142, 134, 132, 144), (143, 142, 144, 145), (144, 132, 130, 146), (145, 144, 146, 147), (149, 145, 147, 148), (11, 149, 148, 14), (150, 143, 145, 149), (8, 150, 149, 11), (143, 150, 151, 141), (150, 8, 6, 151), (153, 141, 151, 152), (152, 151, 6, 4), (160, 161, 220, 219, 218, 217, 212, 211, 210, 209, 204, 203, 202, 201, 196, 195, 194, 193, 188, 187, 186, 185, 180, 179, 178, 177, 172, 171, 170, 169, 164, 163), (160, 162, 223, 161), (163, 165, 162, 160), (164, 166, 165, 163), (223, 162, 165, 166, 167, 168, 173, 174, 175, 176, 181, 182, 183, 184, 189, 190, 191, 192, 197, 198, 199, 200, 205, 206, 207, 208, 213, 214, 215, 216, 221, 222), (169, 167, 166, 164), (170, 168, 167, 169), (171, 173, 168, 170), (172, 174, 173, 171), (177, 175, 174, 172), (178, 176, 175, 177), (179, 181, 176, 178), (180, 182, 181, 179), (185, 183, 182, 180), (186, 184, 183, 185), (187, 189, 184, 186), (188, 190, 189, 187), (193, 191, 190, 188), (194, 192, 191, 193), (195, 197, 192, 194), (196, 198, 197, 195), (201, 199, 198, 196), (202, 200, 199, 201), (203, 205, 200, 202), (204, 206, 205, 203), (209, 207, 206, 204), (210, 208, 207, 209), (211, 213, 208, 210), (212, 214, 213, 211), (217, 215, 214, 212), (218, 216, 215, 217), (219, 221, 216, 218), (220, 222, 221, 219), (161, 223, 222, 220), (253, 251, 250, 240, 244, 247, 248, 225, 224, 226, 400, 398, 394, 393, 391, 390, 389, 386, 384, 382, 380, 378, 376, 374, 362, 368, 371, 372, 345, 316, 315, 314, 312, 311, 310, 305, 304, 302, 301, 296, 295, 294, 293, 288, 287, 285, 283, 281, 279, 278, 277, 271, 270, 268, 267, 266, 263, 256, 255), (227, 224, 225, 228), (401, 226, 224, 227, 229, 402), (230, 227, 228, 246, 245, 243, 242, 241, 236, 235, 233), (231, 403, 229, 230), (234, 435, 434, 232, 230, 233), (235, 237, 234, 233), (236, 238, 237, 235), (318, 316, 346, 352, 353, 354, 356, 357, 407, 410, 411, 412, 414, 416, 417, 422, 423, 424, 426, 427, 431, 433, 435, 234, 237, 238, 239, 240, 249, 329, 328, 327, 326, 325, 324, 323, 322, 321, 319), (241, 239, 238, 236), (242, 240, 239, 241), (243, 244, 240, 242), (245, 247, 244, 243), (246, 248, 247, 245), (228, 225, 248, 246), (249, 240, 250, 252), (251, 254, 253, 255, 257, 258, 341, 340, 338, 336, 335, 334, 333, 332, 320, 319, 321, 322, 323, 324, 325, 326, 327, 328, 330, 331, 329, 249, 252, 250), (253, 254, 251), (257, 255, 256, 261, 259), (258, 257, 259, 260), (269, 404, 403, 231, 359, 366, 367, 303, 306, 307, 308, 309, 344, 337, 339, 342, 343, 260, 259, 261, 262, 264, 265), (256, 263, 262, 261), (266, 264, 262, 263), (264, 266, 267, 265), (267, 268, 269, 265), (270, 272, 273, 404, 269, 268), (274, 272, 270, 271), (363, 373, 375, 377, 379, 381, 383, 385, 387, 388, 392, 395, 396, 397, 399, 401, 402, 273, 272, 274, 275, 276, 280, 282, 284, 286, 289, 290, 291, 292, 297, 298, 299, 300, 365), (275, 274, 271, 277), (278, 276, 275, 277), (279, 280, 276, 278), (281, 282, 280, 279), (283, 284, 282, 281), (285, 286, 284, 283), (287, 289, 286, 285), (288, 290, 289, 287), (293, 291, 290, 288), (294, 292, 291, 293), (295, 297, 292, 294), (298, 297, 295, 296), (299, 298, 296, 301), (302, 303, 367, 300, 299, 301), (304, 306, 303, 302), (305, 307, 306, 304), (310, 308, 307, 305), (310, 311, 309, 308), (311, 312, 313, 344, 309), (317, 318, 319, 320, 332, 333, 334, 335, 313, 312, 314, 315), (316, 318, 317, 315), (328, 329, 331, 330), (313, 335, 336, 337, 344), (336, 338, 339, 337), (338, 340, 342, 339), (342, 340, 341, 343), (341, 258, 260, 343), (347, 316, 345, 348), (349, 346, 316, 347), (348, 370, 369, 364, 361, 358, 355, 351, 350, 349, 347), (350, 352, 346, 349), (351, 353, 352, 350), (355, 354, 353, 351), (358, 356, 354, 355), (360, 405, 357, 356, 358), (358, 361, 366, 359), (368, 362, 361, 364), (363, 365, 361), (367, 366, 365, 300), (369, 371, 368, 364), (370, 372, 371, 369), (348, 345, 372, 370), (363, 362, 374, 373), (373, 374, 376, 375), (375, 376, 378, 377), (377, 378, 380, 379), (379, 380, 382, 381), (381, 382, 384, 383), (383, 384, 386, 385), (385, 386, 389, 387), (387, 389, 390, 388), (388, 390, 391, 392), (392, 391, 393, 395), (395, 393, 394, 396), (396, 394, 398, 397), (397, 398, 400, 399), (399, 400, 226, 401), (273, 402, 403, 404), (231, 232, 360, 359), (432, 430, 429, 428, 425, 421, 420, 419, 418, 415, 413, 409, 408, 406, 405, 360, 232, 434), (406, 407, 357, 405), (408, 410, 407, 406), (409, 411, 410, 408), (413, 412, 411, 409), (415, 414, 412, 413), (418, 416, 414, 415), (419, 417, 416, 418), (420, 422, 417, 419), (421, 423, 422, 420), (425, 424, 423, 421), (428, 426, 424, 425), (429, 427, 426, 428), (430, 431, 427, 429), (432, 433, 431, 430), (434, 435, 433, 432)])
_uv = me_011.uv_layers.new(name='UV 贴图')
_uv.uv.foreach_set('vector', [0.2712, 0.2847, 0.2712, 0.2738, 0.2713, 0.2632, 0.2715, 0.2535, 0.2718, 0.245, 0.2722, 0.238, 0.2727, 0.2328, 0.2732, 0.2296, 0.2738, 0.2285, 0.2743, 0.2296, 0.2749, 0.2328, 0.2754, 0.238, 0.2759, 0.2449, 0.2763, 0.2535, 0.2766, 0.2632, 0.2768, 0.2737, 0.2769, 0.2847, 0.2769, 0.2957, 0.2768, 0.3062, 0.2766, 0.3159, 0.2763, 0.3245, 0.2759, 0.3315, 0.2754, 0.3367, 0.2749, 0.3399, 0.2743, 0.341, 0.2738, 0.3399, 0.2732, 0.3367, 0.2727, 0.3315, 0.2722, 0.3245, 0.2718, 0.316, 0.2715, 0.3063, 0.2713, 0.2957, 0.2169, 0.05711, 0.2464, 0.05711, 0.2464, 0.06827, 0.2169, 0.06827, 0.2169, 0.04597, 0.2464, 0.04597, 0.2464, 0.05711, 0.2169, 0.05711, 0.2169, 0.03526, 0.2464, 0.03526, 0.2464, 0.04597, 0.2169, 0.04597, 0.2777, 0.2674, 0.2776, 0.2758, 0.277, 0.2736, 0.2772, 0.2631, 0.2776, 0.2758, 0.2775, 0.2845, 0.2769, 0.2845, 0.277, 0.2736, 0.1874, 0.1937, 0.1874, 0.1937, 0.1874, 0.1937, 0.1874, 0.1937, 0.1874, 0.1937, 0.1874, 0.1937, 0.1874, 0.1937, 0.1874, 0.1937, 0.2459, 0.2831, 0.2459, 0.2916, 0.2169, 0.2916, 0.2169, 0.2831, 0.2459, 0.2741, 0.2459, 0.2831, 0.2169, 0.2831, 0.2169, 0.2741, 0.3606, 0.1693, 0.3607, 0.1781, 0.3607, 0.1868, 0.3606, 0.1952, 0.3604, 0.2029, 0.3601, 0.2097, 0.3598, 0.2153, 0.3595, 0.2194, 0.359, 0.222, 0.3586, 0.2229, 0.3581, 0.222, 0.3577, 0.2195, 0.3573, 0.2153, 0.3569, 0.2097, 0.3566, 0.203, 0.3564, 0.1952, 0.3562, 0.1868, 0.3561, 0.1781, 0.3561, 0.1693, 0.3562, 0.1609, 0.3564, 0.1532, 0.3566, 0.1464, 0.3569, 0.1408, 0.3573, 0.1367, 0.3577, 0.1342, 0.3581, 0.1333, 0.3586, 0.1341, 0.359, 0.1367, 0.3595, 0.1408, 0.3598, 0.1464, 0.3601, 0.1532, 0.3604, 0.1609, 0.2459, 0.2652, 0.2459, 0.2741, 0.2169, 0.2741, 0.2169, 0.2652, 0.2459, 0.2567, 0.2459, 0.2652, 0.2169, 0.2652, 0.2169, 0.2567, 0.1874, 0.1937, 0.1874, 0.1937, 0.1874, 0.1937, 0.1874, 0.1937, 0.1874, 0.1937, 0.1874, 0.1937, 0.1874, 0.1937, 0.1874, 0.1937, 0.2775, 0.2845, 0.2775, 0.2933, 0.2769, 0.2955, 0.2769, 0.2845, 0.2775, 0.2933, 0.2776, 0.3017, 0.277, 0.306, 0.2769, 0.2955, 0.2169, 0.06827, 0.2464, 0.06827, 0.2464, 0.07898, 0.2169, 0.07898, 0.2169, 0.07898, 0.2464, 0.07898, 0.2464, 0.08885, 0.2169, 0.08885, 0.2776, 0.3017, 0.2777, 0.3094, 0.2772, 0.3157, 0.277, 0.306, 0.2169, 0.08885, 0.2464, 0.08885, 0.2464, 0.0975, 0.2169, 0.09752, 0.2777, 0.3094, 0.278, 0.3162, 0.2775, 0.3242, 0.2772, 0.3157, 0.1874, 0.1937, 0.1874, 0.1937, 0.1874, 0.1937, 0.1874, 0.1937, 0.1874, 0.1937, 0.1874, 0.1937, 0.1874, 0.1937, 0.1874, 0.1937, 0.2459, 0.2488, 0.2459, 0.2567, 0.2169, 0.2567, 0.2169, 0.2488, 0.2459, 0.2419, 0.2459, 0.2488, 0.2169, 0.2488, 0.2169, 0.2419, 0.2459, 0.2362, 0.2459, 0.2419, 0.2169, 0.2419, 0.2169, 0.2362, 0.246, 0.232, 0.2459, 0.2362, 0.2169, 0.2362, 0.2169, 0.232, 0.1874, 0.1937, 0.1874, 0.1937, 0.1874, 0.1937, 0.1874, 0.1937, 0.1874, 0.1937, 0.1874, 0.1937, 0.1874, 0.1937, 0.1874, 0.1937, 0.278, 0.3162, 0.2783, 0.3218, 0.2779, 0.3311, 0.2775, 0.3242, 0.2783, 0.3218, 0.2787, 0.3259, 0.2784, 0.3363, 0.2779, 0.3311, 0.2169, 0.09752, 0.2464, 0.0975, 0.2464, 0.1046, 0.2169, 0.1046, 0.2169, 0.1046, 0.2464, 0.1046, 0.2464, 0.1099, 0.2169, 0.1099, 0.2169, 0.1099, 0.2464, 0.1099, 0.2464, 0.1131, 0.2169, 0.1131, 0.2787, 0.3259, 0.2791, 0.3284, 0.2789, 0.3395, 0.2784, 0.3363, 0.2169, 0.1131, 0.2464, 0.1131, 0.2464, 0.1142, 0.2169, 0.1142, 0.2791, 0.3284, 0.2795, 0.3293, 0.2795, 0.3406, 0.2789, 0.3395, 0.1874, 0.1937, 0.1874, 0.1937, 0.1874, 0.1937, 0.1874, 0.1937, 0.1874, 0.1937, 0.1874, 0.1937, 0.1874, 0.1937, 0.1874, 0.1937, 0.246, 0.2294, 0.246, 0.232, 0.2169, 0.232, 0.2169, 0.2294, 0.246, 0.2285, 0.246, 0.2294, 0.2169, 0.2294, 0.2169, 0.2285, 0.1879, 0.1946, 0.1879, 0.1937, 0.2169, 0.1937, 0.2169, 0.1946, 0.1879, 0.1972, 0.1879, 0.1946, 0.2169, 0.1946, 0.2169, 0.1972, 0.1874, 0.1937, 0.1874, 0.1937, 0.1874, 0.1937, 0.1874, 0.1937, 0.1874, 0.1937, 0.1874, 0.1937, 0.1874, 0.1937, 0.1874, 0.1937, 0.2795, 0.3293, 0.28, 0.3285, 0.28, 0.3395, 0.2795, 0.3406, 0.28, 0.3285, 0.2804, 0.3259, 0.2806, 0.3363, 0.28, 0.3395, 0.2464, 0.2285, 0.2169, 0.2285, 0.2169, 0.2274, 0.2464, 0.2274, 0.2464, 0.2274, 0.2169, 0.2274, 0.2169, 0.2242, 0.2464, 0.2242, 0.2464, 0.2242, 0.2169, 0.2242, 0.2169, 0.2189, 0.2464, 0.2189, 0.2804, 0.3259, 0.2808, 0.3218, 0.2811, 0.3311, 0.2806, 0.3363, 0.2464, 0.2189, 0.2169, 0.2189, 0.2169, 0.2118, 0.2464, 0.2118, 0.2808, 0.3218, 0.2812, 0.3162, 0.2816, 0.3242, 0.2811, 0.3311, 0.1874, 0.1937, 0.1874, 0.1937, 0.1874, 0.1937, 0.1874, 0.1937, 0.1874, 0.1937, 0.1874, 0.1937, 0.1874, 0.1937, 0.1874, 0.1937, 0.1879, 0.2014, 0.1879, 0.1972, 0.2169, 0.1972, 0.2169, 0.2014, 0.1879, 0.2071, 0.1879, 0.2014, 0.2169, 0.2014, 0.2169, 0.2071, 0.1879, 0.214, 0.1879, 0.2071, 0.2169, 0.2071, 0.2169, 0.214, 0.1879, 0.2219, 0.1879, 0.214, 0.2169, 0.214, 0.2169, 0.2219, 0.1874, 0.1937, 0.1874, 0.1937, 0.1874, 0.1937, 0.1874, 0.1937, 0.1874, 0.1937, 0.1874, 0.1937, 0.1874, 0.1937, 0.1874, 0.1937, 0.2812, 0.3162, 0.2815, 0.3094, 0.282, 0.3157, 0.2816, 0.3242, 0.2815, 0.3094, 0.2818, 0.3017, 0.2823, 0.306, 0.282, 0.3157, 0.2464, 0.2118, 0.2169, 0.2118, 0.2169, 0.2031, 0.2464, 0.2031, 0.2464, 0.2031, 0.2169, 0.2031, 0.2169, 0.1932, 0.2464, 0.1932, 0.2464, 0.1932, 0.2169, 0.1932, 0.2169, 0.1825, 0.2464, 0.1825, 0.2818, 0.3017, 0.282, 0.2933, 0.2825, 0.2955, 0.2823, 0.306, 0.2464, 0.1825, 0.2169, 0.1825, 0.2169, 0.1714, 0.2464, 0.1714, 0.282, 0.2933, 0.2821, 0.2845, 0.2826, 0.2845, 0.2825, 0.2955, 0.1874, 0.1937, 0.1874, 0.1937, 0.1874, 0.1937, 0.1874, 0.1937, 0.1874, 0.1937, 0.1874, 0.1937, 0.1874, 0.1937, 0.1874, 0.1937, 0.1879, 0.2305, 0.1879, 0.2219, 0.2169, 0.2219, 0.2169, 0.2305, 0.1879, 0.2394, 0.1879, 0.2305, 0.2169, 0.2305, 0.2169, 0.2394, 0.1879, 0.2483, 0.1879, 0.2394, 0.2169, 0.2394, 0.2169, 0.2483, 0.1879, 0.2568, 0.1879, 0.2483, 0.2169, 0.2483, 0.2169, 0.2568, 0.1874, 0.1937, 0.1874, 0.1937, 0.1874, 0.1937, 0.1874, 0.1937, 0.1874, 0.1937, 0.1874, 0.1937, 0.1874, 0.1937, 0.1874, 0.1937, 0.2821, 0.2845, 0.2821, 0.2758, 0.2826, 0.2736, 0.2826, 0.2845, 0.2821, 0.2758, 0.282, 0.2674, 0.2825, 0.2631, 0.2826, 0.2736, 0.2464, 0.1714, 0.2169, 0.1714, 0.2169, 0.1602, 0.2464, 0.1602, 0.2464, 0.1602, 0.2169, 0.1602, 0.2169, 0.1495, 0.2464, 0.1495, 0.2464, 0.1495, 0.2169, 0.1495, 0.2169, 0.1396, 0.2464, 0.1396, 0.282, 0.2674, 0.2818, 0.2597, 0.2823, 0.2534, 0.2825, 0.2631, 0.2464, 0.1396, 0.2169, 0.1396, 0.2169, 0.131, 0.2464, 0.131, 0.2818, 0.2597, 0.2815, 0.2529, 0.282, 0.2449, 0.2823, 0.2534, 0.1874, 0.1937, 0.1874, 0.1937, 0.1874, 0.1937, 0.1874, 0.1937, 0.1874, 0.1937, 0.1874, 0.1937, 0.1874, 0.1937, 0.1874, 0.1937, 0.1879, 0.2647, 0.1879, 0.2568, 0.2169, 0.2568, 0.2169, 0.2647, 0.1879, 0.2716, 0.1879, 0.2647, 0.2169, 0.2647, 0.2169, 0.2716, 0.1879, 0.2773, 0.1879, 0.2716, 0.2169, 0.2716, 0.2169, 0.2773, 0.1879, 0.2815, 0.1879, 0.2773, 0.2169, 0.2773, 0.2169, 0.2815, 0.1874, 0.1937, 0.1874, 0.1937, 0.1874, 0.1937, 0.1874, 0.1937, 0.1874, 0.1937, 0.1874, 0.1937, 0.1874, 0.1937, 0.1874, 0.1937, 0.2815, 0.2529, 0.2812, 0.2473, 0.2816, 0.2379, 0.282, 0.2449, 0.2812, 0.2473, 0.2808, 0.2432, 0.2811, 0.2328, 0.2816, 0.2379, 0.2464, 0.131, 0.2169, 0.131, 0.2169, 0.1239, 0.2464, 0.1239, 0.2464, 0.1239, 0.2169, 0.1239, 0.2169, 0.1186, 0.2464, 0.1186, 0.2464, 0.1186, 0.2169, 0.1186, 0.2169, 0.1153, 0.2464, 0.1153, 0.2808, 0.2432, 0.2804, 0.2406, 0.2806, 0.2296, 0.2811, 0.2328, 0.2464, 0.1153, 0.2169, 0.1153, 0.2169, 0.1142, 0.2464, 0.1142, 0.2804, 0.2406, 0.28, 0.2397, 0.28, 0.2285, 0.2806, 0.2296, 0.1874, 0.1937, 0.1874, 0.1937, 0.1874, 0.1937, 0.1874, 0.1937, 0.1874, 0.1937, 0.1874, 0.1937, 0.1874, 0.1937, 0.1874, 0.1937, 0.1879, 0.2841, 0.1879, 0.2815, 0.2169, 0.2815, 0.2169, 0.2841, 0.1879, 0.285, 0.1879, 0.2841, 0.2169, 0.2841, 0.2169, 0.285, 0.246, 0.3189, 0.246, 0.3198, 0.2169, 0.3198, 0.2169, 0.3189, 0.246, 0.3163, 0.246, 0.3189, 0.2169, 0.3189, 0.2169, 0.3163, 0.1874, 0.1937, 0.1874, 0.1937, 0.1874, 0.1937, 0.1874, 0.1937, 0.1874, 0.1937, 0.1874, 0.1937, 0.1874, 0.1937, 0.1874, 0.1937, 0.28, 0.2397, 0.2795, 0.2406, 0.2795, 0.2296, 0.28, 0.2285, 0.2795, 0.2406, 0.2791, 0.2431, 0.2789, 0.2327, 0.2795, 0.2296, 0.2169, 0.0, 0.2464, 0.0, 0.2464, 0.001099, 0.2169, 0.001099, 0.2169, 0.001099, 0.2464, 0.001099, 0.2464, 0.004349, 0.2169, 0.004349, 0.2169, 0.004349, 0.2464, 0.004349, 0.2464, 0.009628, 0.2169, 0.009628, 0.2791, 0.2431, 0.2787, 0.2473, 0.2784, 0.2379, 0.2789, 0.2327, 0.2169, 0.009628, 0.2464, 0.009628, 0.2464, 0.01672, 0.2169, 0.01672, 0.2787, 0.2473, 0.2783, 0.2529, 0.2779, 0.2449, 0.2784, 0.2379, 0.1874, 0.1937, 0.1874, 0.1937, 0.1874, 0.1937, 0.1874, 0.1937, 0.1874, 0.1937, 0.1874, 0.1937, 0.1874, 0.1937, 0.1874, 0.1937, 0.2459, 0.3121, 0.246, 0.3163, 0.2169, 0.3163, 0.2169, 0.3121, 0.2459, 0.3064, 0.2459, 0.3121, 0.2169, 0.3121, 0.2169, 0.3064, 0.2459, 0.2995, 0.2459, 0.3064, 0.2169, 0.3064, 0.2169, 0.2995, 0.2459, 0.2916, 0.2459, 0.2995, 0.2169, 0.2995, 0.2169, 0.2916, 0.1874, 0.1937, 0.1874, 0.1937, 0.1874, 0.1937, 0.1874, 0.1937, 0.1874, 0.1937, 0.1874, 0.1937, 0.1874, 0.1937, 0.1874, 0.1937, 0.2783, 0.2529, 0.278, 0.2596, 0.2775, 0.2534, 0.2779, 0.2449, 0.278, 0.2596, 0.2777, 0.2674, 0.2772, 0.2631, 0.2775, 0.2534, 0.2169, 0.01672, 0.2464, 0.01672, 0.2464, 0.02539, 0.2169, 0.02539, 0.2169, 0.02539, 0.2464, 0.02539, 0.2464, 0.03526, 0.2169, 0.03526, 0.3531, 0.04684, 0.3531, 0.05598, 0.3531, 0.06479, 0.3529, 0.07289, 0.3526, 0.07999, 0.3523, 0.08582, 0.3519, 0.09015, 0.3515, 0.09282, 0.351, 0.09372, 0.3505, 0.09282, 0.3501, 0.09016, 0.3496, 0.08583, 0.3492, 0.08, 0.3489, 0.07291, 0.3487, 0.0648, 0.3485, 0.05602, 0.3484, 0.04688, 0.3484, 0.03773, 0.3485, 0.02895, 0.3487, 0.02084, 0.3489, 0.01373, 0.3492, 0.007904, 0.3496, 0.003571, 0.3501, 0.0009003, 0.3505, 0.0, 0.351, 0.0009003, 0.3515, 0.003555, 0.3519, 0.007889, 0.3523, 0.01372, 0.3526, 0.02081, 0.3529, 0.02892, 0.3531, 0.0377, 0.361, 0.04759, 0.3614, 0.04759, 0.3614, 0.05688, 0.361, 0.05688, 0.361, 0.03831, 0.3614, 0.03831, 0.3614, 0.04759, 0.361, 0.04759, 0.361, 0.02939, 0.3614, 0.02939, 0.3614, 0.03831, 0.361, 0.03831, 0.3531, 0.0558, 0.3531, 0.04669, 0.3532, 0.03758, 0.3534, 0.02882, 0.3537, 0.02075, 0.354, 0.01367, 0.3544, 0.007858, 0.3548, 0.003555, 0.3553, 0.0009003, 0.3558, 0.0, 0.3562, 0.0009003, 0.3567, 0.003555, 0.357, 0.007874, 0.3574, 0.01369, 0.3576, 0.02077, 0.3578, 0.02884, 0.3579, 0.03761, 0.3579, 0.04672, 0.3578, 0.05583, 0.3576, 0.06459, 0.3574, 0.07266, 0.357, 0.07974, 0.3567, 0.08554, 0.3562, 0.08986, 0.3558, 0.09251, 0.3553, 0.09341, 0.3548, 0.09251, 0.3544, 0.08986, 0.354, 0.08554, 0.3537, 0.07973, 0.3534, 0.07265, 0.3532, 0.06458, 0.361, 0.02115, 0.3614, 0.02115, 0.3614, 0.02939, 0.361, 0.02939, 0.361, 0.01395, 0.3614, 0.01395, 0.3614, 0.02115, 0.361, 0.02115, 0.361, 0.008026, 0.3615, 0.008026, 0.3614, 0.01395, 0.361, 0.01395, 0.361, 0.003616, 0.3615, 0.003616, 0.3615, 0.008026, 0.361, 0.008026, 0.361, 0.0009155, 0.3615, 0.0009155, 0.3615, 0.003616, 0.361, 0.003616, 0.361, 0.0, 0.3615, 0.0, 0.3615, 0.0009155, 0.361, 0.0009155, 0.3611, 0.3303, 0.3616, 0.3303, 0.3616, 0.3312, 0.3611, 0.3312, 0.3611, 0.3276, 0.3616, 0.3276, 0.3616, 0.3303, 0.3611, 0.3303, 0.3611, 0.3232, 0.3616, 0.3232, 0.3616, 0.3276, 0.3611, 0.3276, 0.3611, 0.3173, 0.3616, 0.3173, 0.3616, 0.3232, 0.3611, 0.3232, 0.3611, 0.3101, 0.3616, 0.3101, 0.3616, 0.3173, 0.3611, 0.3173, 0.3611, 0.3018, 0.3616, 0.3018, 0.3616, 0.3101, 0.3611, 0.3101, 0.3611, 0.2929, 0.3616, 0.2929, 0.3616, 0.3018, 0.3611, 0.3018, 0.3611, 0.2836, 0.3616, 0.2836, 0.3616, 0.2929, 0.3611, 0.2929, 0.3611, 0.2743, 0.3616, 0.2743, 0.3616, 0.2836, 0.3611, 0.2836, 0.3611, 0.2654, 0.3616, 0.2654, 0.3616, 0.2743, 0.3611, 0.2743, 0.3611, 0.2572, 0.3616, 0.2572, 0.3616, 0.2654, 0.3611, 0.2654, 0.3611, 0.25, 0.3616, 0.25, 0.3616, 0.2572, 0.3611, 0.2572, 0.3611, 0.244, 0.3616, 0.244, 0.3616, 0.25, 0.3611, 0.25, 0.3611, 0.2397, 0.3616, 0.2397, 0.3616, 0.244, 0.3611, 0.244, 0.3611, 0.237, 0.3616, 0.237, 0.3616, 0.2397, 0.3611, 0.2397, 0.3611, 0.236, 0.3616, 0.236, 0.3616, 0.237, 0.3611, 0.237, 0.361, 0.09428, 0.3615, 0.09428, 0.3615, 0.0952, 0.361, 0.0952, 0.361, 0.09158, 0.3615, 0.09158, 0.3615, 0.09428, 0.361, 0.09428, 0.361, 0.08717, 0.3615, 0.08717, 0.3615, 0.09158, 0.361, 0.09158, 0.361, 0.08125, 0.3614, 0.08125, 0.3615, 0.08717, 0.361, 0.08717, 0.361, 0.07405, 0.3614, 0.07405, 0.3614, 0.08125, 0.361, 0.08125, 0.361, 0.06581, 0.3614, 0.06581, 0.3614, 0.07405, 0.361, 0.07405, 0.361, 0.05688, 0.3614, 0.05688, 0.3614, 0.06581, 0.361, 0.06581, 0.2961, 0.1146, 0.2958, 0.1196, 0.2957, 0.1212, 0.2957, 0.1214, 0.2956, 0.1196, 0.2951, 0.109, 0.2948, 0.09686, 0.2946, 0.08372, 0.2945, 0.07005, 0.2946, 0.0564, 0.2948, 0.04324, 0.2951, 0.03114, 0.2956, 0.02052, 0.2961, 0.01181, 0.2967, 0.005325, 0.2974, 0.001343, 0.2981, 0.0, 0.2988, 0.001343, 0.2995, 0.005325, 0.3001, 0.01181, 0.3006, 0.02052, 0.3011, 0.03114, 0.3014, 0.04324, 0.3016, 0.0564, 0.3017, 0.07005, 0.3016, 0.08372, 0.3014, 0.09686, 0.3011, 0.109, 0.3006, 0.1196, 0.3005, 0.1214, 0.3005, 0.121, 0.3001, 0.1146, 0.3, 0.1137, 0.3001, 0.1118, 0.3005, 0.1033, 0.3008, 0.0936, 0.3009, 0.08308, 0.301, 0.07214, 0.3009, 0.0612, 0.3008, 0.05069, 0.3005, 0.041, 0.3001, 0.03252, 0.2997, 0.02554, 0.2992, 0.02036, 0.2987, 0.01717, 0.2981, 0.0161, 0.2976, 0.01717, 0.297, 0.02036, 0.2965, 0.02554, 0.2961, 0.03252, 0.2957, 0.041, 0.2955, 0.05069, 0.2953, 0.0612, 0.2953, 0.07214, 0.2953, 0.08308, 0.2955, 0.0936, 0.2957, 0.1033, 0.2961, 0.1118, 0.2962, 0.1137, 0.3628, 0.2047, 0.3628, 0.2047, 0.3628, 0.2186, 0.3628, 0.2186, 0.3623, 0.1908, 0.3628, 0.1908, 0.3628, 0.2047, 0.3628, 0.2047, 0.3628, 0.2047, 0.3623, 0.2047, 0.361, 0.0, 0.361, 0.1028, 0.3609, 0.08908, 0.3607, 0.07594, 0.3604, 0.06383, 0.3599, 0.05321, 0.3598, 0.05138, 0.3599, 0.04955, 0.3604, 0.03893, 0.3607, 0.02681, 0.3609, 0.01367, 0.285, 0.2285, 0.285, 0.3332, 0.2845, 0.3332, 0.2845, 0.2285, 0.1878, 0.1942, 0.1877, 0.1942, 0.1877, 0.1937, 0.1877, 0.1937, 0.1877, 0.1942, 0.1878, 0.1942, 0.3628, 0.2821, 0.3628, 0.2821, 0.3628, 0.2955, 0.3628, 0.2955, 0.3628, 0.2697, 0.3628, 0.2697, 0.3628, 0.2821, 0.3628, 0.2821, 0.3005, 0.1218, 0.3005, 0.1214, 0.3006, 0.1233, 0.3011, 0.1339, 0.3014, 0.146, 0.3016, 0.1591, 0.3017, 0.1728, 0.3016, 0.1865, 0.3014, 0.1996, 0.3011, 0.2117, 0.3006, 0.2224, 0.3001, 0.2311, 0.2995, 0.2375, 0.2988, 0.2415, 0.2981, 0.2429, 0.2974, 0.2415, 0.2967, 0.2375, 0.2961, 0.2311, 0.2956, 0.2224, 0.2951, 0.2117, 0.2948, 0.1996, 0.2946, 0.1865, 0.2945, 0.1728, 0.2946, 0.1591, 0.2948, 0.146, 0.2951, 0.1339, 0.2956, 0.1233, 0.2957, 0.1214, 0.2957, 0.1221, 0.2959, 0.1248, 0.2961, 0.1273, 0.2961, 0.1283, 0.2967, 0.1348, 0.2974, 0.1388, 0.2981, 0.1401, 0.2988, 0.1388, 0.2995, 0.1348, 0.3001, 0.1283, 0.3004, 0.1229, 0.3628, 0.2589, 0.3628, 0.2589, 0.3628, 0.2697, 0.3628, 0.2697, 0.3628, 0.257, 0.3628, 0.257, 0.3628, 0.2589, 0.3628, 0.2589, 0.3628, 0.2552, 0.3628, 0.2552, 0.3628, 0.257, 0.3628, 0.257, 0.3628, 0.2444, 0.3628, 0.2444, 0.3628, 0.2552, 0.3628, 0.2552, 0.3628, 0.232, 0.3628, 0.232, 0.3628, 0.2444, 0.3628, 0.2444, 0.3628, 0.2186, 0.3628, 0.2186, 0.3628, 0.232, 0.3628, 0.232, 0.2957, 0.1221, 0.2957, 0.1214, 0.2957, 0.1212, 0.2958, 0.1218, 0.2958, 0.1196, 0.2961, 0.1196, 0.2961, 0.1146, 0.2962, 0.1137, 0.2965, 0.1187, 0.297, 0.1239, 0.2976, 0.1271, 0.2981, 0.1282, 0.2987, 0.1271, 0.2992, 0.1239, 0.2995, 0.121, 0.3, 0.1221, 0.3003, 0.1196, 0.3004, 0.1206, 0.3003, 0.1227, 0.3004, 0.1229, 0.3001, 0.1283, 0.2995, 0.1348, 0.2988, 0.1388, 0.2981, 0.1401, 0.2974, 0.1388, 0.2967, 0.1348, 0.2961, 0.1283, 0.2961, 0.1273, 0.2961, 0.1259, 0.2959, 0.1241, 0.2959, 0.1248, 0.2957, 0.1221, 0.2958, 0.1218, 0.2957, 0.1212, 0.2961, 0.1146, 0.2961, 0.1196, 0.2958, 0.1196, 0.2464, 0.2381, 0.2464, 0.2433, 0.2464, 0.2452, 0.246, 0.2452, 0.246, 0.2381, 0.2464, 0.2328, 0.2464, 0.2381, 0.246, 0.2381, 0.246, 0.2328, 0.3176, 0.1354, 0.3176, 0.1333, 0.3183, 0.1333, 0.3183, 0.2364, 0.3112, 0.2364, 0.3112, 0.1333, 0.3119, 0.1333, 0.3119, 0.1354, 0.312, 0.1463, 0.3121, 0.1569, 0.3124, 0.1666, 0.3128, 0.1751, 0.3132, 0.1821, 0.3137, 0.1873, 0.3142, 0.1905, 0.3148, 0.1916, 0.3153, 0.1905, 0.3159, 0.1873, 0.3164, 0.1821, 0.3168, 0.1751, 0.3171, 0.1666, 0.3174, 0.1569, 0.3176, 0.1463, 0.2464, 0.2452, 0.2464, 0.2539, 0.246, 0.2539, 0.246, 0.2452, 0.2464, 0.2638, 0.246, 0.2638, 0.246, 0.2539, 0.2464, 0.2539, 0.246, 0.2638, 0.2464, 0.2638, 0.2464, 0.2745, 0.246, 0.2745, 0.2464, 0.2745, 0.2464, 0.2856, 0.246, 0.2856, 0.246, 0.2745, 0.2464, 0.2968, 0.246, 0.2968, 0.246, 0.2878, 0.246, 0.2878, 0.246, 0.2856, 0.2464, 0.2856, 0.246, 0.3075, 0.246, 0.2968, 0.2464, 0.2968, 0.2464, 0.3075, 0.3375, 0.3437, 0.3375, 0.33, 0.3377, 0.3168, 0.3381, 0.3046, 0.3385, 0.294, 0.3391, 0.2852, 0.3397, 0.2788, 0.3404, 0.2748, 0.341, 0.2734, 0.3417, 0.2748, 0.3424, 0.2788, 0.343, 0.2852, 0.3436, 0.294, 0.344, 0.3046, 0.3443, 0.3168, 0.3445, 0.33, 0.3446, 0.3437, 0.3439, 0.3437, 0.3438, 0.3348, 0.3437, 0.3243, 0.3434, 0.3145, 0.3431, 0.306, 0.3426, 0.299, 0.3421, 0.2938, 0.3416, 0.2906, 0.341, 0.2896, 0.3405, 0.2906, 0.3399, 0.2938, 0.3395, 0.299, 0.339, 0.306, 0.3387, 0.3145, 0.3384, 0.3243, 0.3382, 0.3348, 0.3382, 0.3437, 0.3375, 0.3437, 0.246, 0.3174, 0.246, 0.3075, 0.2464, 0.3075, 0.2464, 0.3174, 0.2464, 0.326, 0.246, 0.326, 0.246, 0.3174, 0.2464, 0.3174, 0.2464, 0.3331, 0.246, 0.3331, 0.246, 0.326, 0.2464, 0.326, 0.2464, 0.3384, 0.246, 0.3384, 0.246, 0.3331, 0.2464, 0.3331, 0.2464, 0.3416, 0.246, 0.3416, 0.246, 0.3384, 0.2464, 0.3384, 0.2464, 0.3427, 0.246, 0.3427, 0.246, 0.3416, 0.2464, 0.3416, 0.3602, 0.336, 0.3607, 0.336, 0.3607, 0.3371, 0.3602, 0.3371, 0.3602, 0.3327, 0.3607, 0.3327, 0.3607, 0.336, 0.3602, 0.336, 0.3602, 0.3275, 0.3606, 0.3275, 0.3607, 0.3327, 0.3602, 0.3327, 0.3602, 0.3204, 0.3606, 0.3204, 0.3606, 0.3275, 0.3602, 0.3275, 0.3602, 0.3117, 0.3606, 0.3117, 0.3606, 0.3204, 0.3602, 0.3204, 0.3606, 0.3018, 0.3606, 0.3117, 0.3602, 0.3117, 0.3602, 0.3018, 0.3606, 0.2911, 0.3606, 0.3018, 0.3602, 0.3018, 0.3602, 0.2911, 0.3602, 0.28, 0.3606, 0.28, 0.3606, 0.2821, 0.3606, 0.2821, 0.3606, 0.2911, 0.3602, 0.2911, 0.3602, 0.2688, 0.3606, 0.2688, 0.3606, 0.28, 0.3602, 0.28, 0.3602, 0.2581, 0.3606, 0.2581, 0.3606, 0.2688, 0.3602, 0.2688, 0.3602, 0.2482, 0.3606, 0.2482, 0.3606, 0.2581, 0.3602, 0.2581, 0.3602, 0.2482, 0.3602, 0.2396, 0.3606, 0.2396, 0.3606, 0.2482, 0.3602, 0.2396, 0.3602, 0.2376, 0.3602, 0.2325, 0.3606, 0.2325, 0.3606, 0.2396, 0.3005, 0.1214, 0.3005, 0.1218, 0.3004, 0.1229, 0.3003, 0.1227, 0.3004, 0.1206, 0.3003, 0.1196, 0.3, 0.1221, 0.2995, 0.121, 0.2997, 0.1187, 0.3, 0.1137, 0.3001, 0.1146, 0.3005, 0.121, 0.3005, 0.1214, 0.3005, 0.1218, 0.3005, 0.1214, 0.3005, 0.121, 0.2961, 0.1273, 0.2959, 0.1248, 0.2959, 0.1241, 0.2961, 0.1259, 0.3602, 0.2325, 0.3602, 0.2301, 0.3602, 0.2272, 0.3607, 0.2272, 0.3606, 0.2325, 0.3602, 0.2272, 0.3602, 0.224, 0.3607, 0.224, 0.3607, 0.2272, 0.3602, 0.224, 0.3602, 0.2229, 0.3607, 0.2229, 0.3607, 0.224, 0.246, 0.2285, 0.2464, 0.2285, 0.2464, 0.2296, 0.246, 0.2296, 0.2464, 0.2296, 0.2464, 0.2328, 0.246, 0.2328, 0.246, 0.2296, 0.3618, 0.1856, 0.3618, 0.1856, 0.3618, 0.1838, 0.3618, 0.1838, 0.3618, 0.1875, 0.3618, 0.1875, 0.3618, 0.1856, 0.3618, 0.1856, 0.3608, 0.1828, 0.3612, 0.1722, 0.3615, 0.1601, 0.3617, 0.147, 0.3618, 0.1333, 0.3618, 0.236, 0.3617, 0.2224, 0.3615, 0.2092, 0.3612, 0.1971, 0.3608, 0.1865, 0.3607, 0.1847, 0.3618, 0.1983, 0.3618, 0.1983, 0.3618, 0.1875, 0.3618, 0.1875, 0.3618, 0.2107, 0.3618, 0.2107, 0.3618, 0.1983, 0.3618, 0.1983, 0.3618, 0.2241, 0.3618, 0.2241, 0.3618, 0.2107, 0.3618, 0.2107, 0.3618, 0.238, 0.3618, 0.238, 0.3618, 0.2241, 0.3618, 0.2241, 0.3623, 0.238, 0.3623, 0.2519, 0.3618, 0.2519, 0.3618, 0.238, 0.3618, 0.238, 0.3607, 0.3408, 0.3607, 0.236, 0.3611, 0.236, 0.3611, 0.3408, 0.3618, 0.1472, 0.3618, 0.1333, 0.3618, 0.1333, 0.3618, 0.1472, 0.1874, 0.1937, 0.1874, 0.1937, 0.1874, 0.1937, 0.1878, 0.1937, 0.1878, 0.1945, 0.1878, 0.1945, 0.1878, 0.1937, 0.3618, 0.1606, 0.3618, 0.1606, 0.3618, 0.1472, 0.3618, 0.1472, 0.3618, 0.173, 0.3618, 0.173, 0.3618, 0.1606, 0.3618, 0.1606, 0.3618, 0.1838, 0.3618, 0.1838, 0.3618, 0.173, 0.3618, 0.173, 0.2169, 0.3564, 0.2164, 0.3564, 0.2164, 0.3425, 0.2169, 0.3425, 0.2169, 0.3425, 0.2164, 0.3425, 0.2164, 0.3291, 0.2169, 0.3291, 0.2169, 0.3291, 0.2164, 0.3291, 0.2164, 0.3168, 0.2169, 0.3168, 0.2169, 0.3168, 0.2164, 0.3168, 0.2164, 0.3059, 0.2169, 0.3059, 0.2169, 0.3059, 0.2164, 0.3059, 0.2164, 0.2971, 0.2169, 0.2971, 0.2169, 0.2971, 0.2164, 0.2971, 0.2164, 0.2905, 0.2169, 0.2905, 0.2169, 0.2905, 0.2164, 0.2905, 0.2164, 0.2864, 0.2169, 0.2864, 0.2169, 0.2864, 0.2164, 0.2864, 0.2164, 0.285, 0.2169, 0.285, 0.3623, 0.1333, 0.3628, 0.1333, 0.3628, 0.1347, 0.3623, 0.1347, 0.3623, 0.1347, 0.3628, 0.1347, 0.3628, 0.1387, 0.3623, 0.1387, 0.3623, 0.1387, 0.3628, 0.1387, 0.3628, 0.1453, 0.3623, 0.1453, 0.3623, 0.1453, 0.3628, 0.1453, 0.3628, 0.1542, 0.3623, 0.1542, 0.3623, 0.1542, 0.3628, 0.1542, 0.3628, 0.165, 0.3623, 0.165, 0.3623, 0.165, 0.3628, 0.165, 0.3628, 0.1774, 0.3623, 0.1774, 0.3623, 0.1774, 0.3628, 0.1774, 0.3628, 0.1908, 0.3623, 0.1908, 0.1878, 0.1945, 0.1878, 0.1937, 0.1878, 0.1937, 0.1878, 0.1945, 0.3183, 0.2364, 0.3183, 0.2364, 0.3112, 0.2364, 0.3112, 0.2364, 0.3183, 0.2501, 0.3181, 0.2633, 0.3177, 0.2754, 0.3173, 0.2861, 0.3168, 0.2948, 0.3161, 0.3013, 0.3155, 0.3053, 0.3148, 0.3067, 0.3141, 0.3053, 0.3134, 0.3013, 0.3128, 0.2948, 0.3122, 0.2861, 0.3118, 0.2754, 0.3115, 0.2633, 0.3113, 0.2501, 0.3112, 0.2364, 0.3183, 0.2364, 0.3183, 0.2364, 0.3623, 0.2653, 0.3618, 0.2653, 0.3618, 0.2519, 0.3623, 0.2519, 0.3623, 0.2777, 0.3618, 0.2777, 0.3618, 0.2653, 0.3623, 0.2653, 0.3623, 0.2885, 0.3618, 0.2885, 0.3618, 0.2777, 0.3623, 0.2777, 0.3623, 0.2974, 0.3618, 0.2974, 0.3618, 0.2885, 0.3623, 0.2885, 0.3623, 0.304, 0.3618, 0.304, 0.3618, 0.2974, 0.3623, 0.2974, 0.3623, 0.308, 0.3618, 0.308, 0.3618, 0.304, 0.3623, 0.304, 0.3623, 0.3094, 0.3618, 0.3094, 0.3618, 0.308, 0.3623, 0.308, 0.2939, 0.3503, 0.2944, 0.3503, 0.2944, 0.3517, 0.2939, 0.3517, 0.2939, 0.3462, 0.2944, 0.3462, 0.2944, 0.3503, 0.2939, 0.3503, 0.2939, 0.3396, 0.2944, 0.3396, 0.2944, 0.3462, 0.2939, 0.3462, 0.2939, 0.3307, 0.2944, 0.3307, 0.2944, 0.3396, 0.2939, 0.3396, 0.2939, 0.3199, 0.2944, 0.3199, 0.2944, 0.3307, 0.2939, 0.3307, 0.2939, 0.3076, 0.2944, 0.3076, 0.2944, 0.3199, 0.2939, 0.3199, 0.2939, 0.2942, 0.2944, 0.2942, 0.2944, 0.3076, 0.2939, 0.3076, 0.2939, 0.2802, 0.2944, 0.2802, 0.2944, 0.2942, 0.2939, 0.2942])
me_011.materials.append(mat_x)
me_011.use_remesh_fix_poles = True
me_011.use_remesh_preserve_attributes = False
me_011.update()
me_012 = bpy.data.meshes.new('立方体.012')
me_012.from_pydata([(2.494, 1.0, 164.2), (2.494, 1.2, 164.2), (2.494, 1.0, 176.2), (3.494, 1.0, 164.2), (3.494, 1.2, 164.2), (3.494, 1.0, 176.2), (3.494, 1.2, 176.2), (2.494, 1.2, 176.2)], [], [(0, 2, 7, 1), (1, 4, 3, 0), (3, 5, 2, 0), (4, 6, 5, 3), (6, 7, 2, 5), (1, 7, 6, 4)])
_uv = me_012.uv_layers.new(name='UV 贴图')
_uv.uv.foreach_set('vector', [0.3572, 0.2791, 0.3572, 0.2229, 0.3582, 0.2229, 0.3582, 0.2791, 0.3012, 0.2548, 0.3012, 0.2595, 0.3003, 0.2595, 0.3003, 0.2548, 0.3553, 0.2933, 0.3553, 0.3504, 0.3505, 0.3504, 0.3505, 0.2933, 0.3591, 0.2229, 0.3591, 0.2789, 0.3582, 0.2789, 0.3582, 0.2229, 0.3012, 0.2595, 0.3012, 0.2643, 0.3003, 0.2643, 0.3003, 0.2595, 0.3553, 0.3504, 0.3553, 0.2933, 0.3601, 0.2933, 0.3601, 0.3504])
me_012.materials.append(mat_x)
me_012.use_remesh_fix_poles = True
me_012.use_remesh_preserve_attributes = False
me_012.update()

# ---- objects
ob_002 = bpy.data.objects.new('立方体.002', me_015)
ob_001 = bpy.data.objects.new('立方体.001', me_001)
ob_005 = bpy.data.objects.new('立方体.005', me_004)
ob_006 = bpy.data.objects.new('立方体.006', me_005)
ob_007 = bpy.data.objects.new('立方体.007', me_006)
ob_008 = bpy.data.objects.new('立方体.008', me_007)
ob_009 = bpy.data.objects.new('立方体.009', me_008)
ob_010 = bpy.data.objects.new('立方体.010', me_009)
ob_012 = bpy.data.objects.new('立方体.012', me_011)
ob_013 = bpy.data.objects.new('立方体.013', me_012)

# ---- transforms, parenting, visibility, modifiers, constraints
ob_002.location = (-5.022, 5.96e-08, -9.15)
ob_002.scale = (1.0, 1.0, 0.05)
ob_001.location = (-5.022, 5.96e-08, -9.15)
ob_001.scale = (1.0, 1.0, 0.05)
ob_005.location = (-5.022, 5.96e-08, -9.15)
ob_005.scale = (1.0, 1.0, 0.05)
ob_006.location = (-5.022, 5.96e-08, -9.15)
ob_006.scale = (1.0, 1.0, 0.05)
ob_007.location = (-5.022, 5.96e-08, -9.15)
ob_007.scale = (1.0, 1.0, 0.05)
ob_008.location = (-5.022, 5.96e-08, -9.15)
ob_008.scale = (1.0, 1.0, 0.05)
ob_009.location = (-5.022, 5.96e-08, -9.15)
ob_009.scale = (1.0, 1.0, 0.05)
ob_010.location = (-5.022, 5.96e-08, -9.15)
ob_010.scale = (1.0, 1.0, 0.05)
ob_012.location = (-5.022, 5.96e-08, -9.15)
ob_012.scale = (1.0, 1.0, 0.05)
ob_013.location = (-5.022, 5.96e-08, -9.15)
ob_013.scale = (1.0, 1.0, 0.05)

# ---- collection membership
col_collection.objects.link(ob_002)
col_collection.objects.link(ob_001)
col_collection.objects.link(ob_005)
col_collection.objects.link(ob_006)
col_collection.objects.link(ob_007)
col_collection.objects.link(ob_008)
col_collection.objects.link(ob_009)
col_collection.objects.link(ob_010)
col_collection.objects.link(ob_012)
col_collection.objects.link(ob_013)

# ---- scene / render settings (as saved in the file)
scene.frame_start = 1; scene.frame_end = 250; scene.frame_set(1)
scene.render.engine = 'BLENDER_EEVEE_NEXT'
scene.cycles.use_denoising = False
scene.cycles.samples = 128
scene.cycles.sampling_pattern = 'TABULATED_SOBOL'
scene.cycles.use_adaptive_sampling = False
scene.cycles.use_light_tree = False
scene.view_settings.view_transform = 'Filmic'
bpy.context.view_layer.update()

# ---- added for rendering (the .blend has no active camera and no usable light): camera, sun
cam_auto = bpy.data.cameras.new('AutoCamera')
cam_auto.lens = 50.0
cam_auto.sensor_width = 36.0
cam_auto.clip_end = 1000.0
ob_auto_camera = bpy.data.objects.new('AutoCamera', cam_auto)
scene.collection.objects.link(ob_auto_camera)
ob_auto_camera.location = (18.0281, -21.3686, 10.3793)
ob_auto_camera.rotation_euler = (1.09748, -7.21219e-08, 0.694738)
scene.camera = ob_auto_camera
light_auto_sun = bpy.data.lights.new('AutoSun', 'SUN')
light_auto_sun.energy = 3.0
light_auto_sun.angle = 0.0523599
ob_auto_sun = bpy.data.objects.new('AutoSun', light_auto_sun)
scene.collection.objects.link(ob_auto_sun)
ob_auto_sun.rotation_euler = (0.872665, 0.174533, 0.523599)
bpy.context.view_layer.update()
